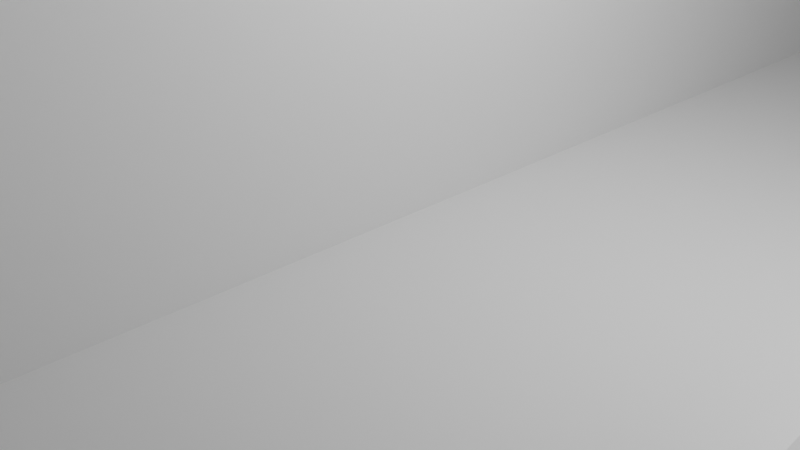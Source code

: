 # Source: movement_mesh.blend  (saved by Blender 3.2.14; exported with 4.5.12 LTS)
import bpy
from mathutils import Matrix  # noqa: F401  (used for matrix-valued properties, if any)

bpy.ops.wm.read_factory_settings(use_empty=True)
scene = bpy.context.scene
scene.name = 'Scene'

# ---- collections
col_collection = bpy.data.collections.new('Collection'); scene.collection.children.link(col_collection)

# ---- world
world_world = bpy.data.worlds.new('World'); scene.world = world_world
world_world.use_nodes = True; world_world.node_tree.nodes.clear()
_N = world_world.node_tree.nodes; _L = world_world.node_tree.links
n0 = _N.new('ShaderNodeOutputWorld'); n0.name = 'World Output'; n0.location = (300, 300)
n1 = _N.new('ShaderNodeBackground'); n1.name = 'Background'; n1.location = (10, 300)
n1.inputs[0].default_value = (0.05088, 0.05088, 0.05088, 1.0)
_L.new(n1.outputs[0], n0.inputs[0])
n0.is_active_output = True
world_world.color = (0.05088, 0.05088, 0.05088)
world_world.use_sun_shadow = False
world_world.sun_shadow_jitter_overblur = 0.0

# ---- cameras
cam_camera = bpy.data.cameras.new('Camera')
cam_camera.clip_end = 100.0
cam_camera.ortho_scale = 7.314

# ---- lights
light_light = bpy.data.lights.new('Light', 'POINT')
light_light.transmission_factor = 0.0
light_light.energy = 1000.0
light_light.shadow_soft_size = 0.1
light_light.shadow_maximum_resolution = 0.006
light_light.use_absolute_resolution = True

# ---- meshes
me_plane = bpy.data.meshes.new('Plane')
me_plane.from_pydata([(-1.0, -1.0, 0.0), (4.0, -1.0, 0.0), (-1.0, 9.0, 0.0), (4.0, 9.0, 0.0), (-0.6954, 8.695, 0.0), (-0.6954, -0.6954, 0.0), (3.695, -0.6954, 0.0), (3.695, 8.695, 0.0), (-0.443, 8.443, 2.0), (-0.443, -0.443, 2.0), (3.443, -0.443, 2.0), (3.443, 8.443, 2.0), (-0.6954, 8.695, 2.0), (-0.6954, -0.6954, 2.0), (3.695, -0.6954, 2.0), (3.695, 8.695, 2.0), (-0.443, 8.443, 0.0), (-0.443, -0.443, 0.0), (3.443, -0.443, 0.0), (3.443, 8.443, 0.0), (-0.443, 8.443, 0.0)], [(16, 20)], [(5, 6, 14, 13), (5, 4, 2, 0), (6, 5, 0, 1), (7, 6, 1, 3), (4, 7, 3, 2), (11, 8, 16, 19), (6, 7, 15, 14), (4, 5, 13, 12), (7, 4, 12, 15), (9, 8, 12, 13), (10, 9, 13, 14), (11, 10, 14, 15), (8, 11, 15, 12), (9, 10, 18, 17), (10, 11, 19, 18), (8, 9, 17, 16), (16, 17, 18, 19)])
_uv = me_plane.uv_layers.new(name='UVMap')
_uv.uv.foreach_set('vector', [0.06092, 0.03046, 0.9391, 0.03046, 0.9391, 0.03046, 0.06092, 0.03046, 0.06092, 0.03046, 0.06092, 0.9695, 0.0, 1.0, 0.0, 0.0, 0.9391, 0.03046, 0.06092, 0.03046, 0.0, 0.0, 1.0, 0.0, 0.9391, 0.9695, 0.9391, 0.03046, 1.0, 0.0, 1.0, 1.0, 0.06092, 0.9695, 0.9391, 0.9695, 1.0, 1.0, 0.0, 1.0, 0.8886, 0.9443, 0.1114, 0.9443, 0.1114, 0.9443, 0.8886, 0.9443, 0.9391, 0.03046, 0.9391, 0.9695, 0.9391, 0.9695, 0.9391, 0.03046, 0.06092, 0.9695, 0.06092, 0.03046, 0.06092, 0.03046, 0.06092, 0.9695, 0.9391, 0.9695, 0.06092, 0.9695, 0.06092, 0.9695, 0.9391, 0.9695, 0.1114, 0.0557, 0.1114, 0.9443, 0.06092, 0.9695, 0.06092, 0.03046, 0.8886, 0.0557, 0.1114, 0.0557, 0.06092, 0.03046, 0.9391, 0.03046, 0.8886, 0.9443, 0.8886, 0.0557, 0.9391, 0.03046, 0.9391, 0.9695, 0.1114, 0.9443, 0.8886, 0.9443, 0.9391, 0.9695, 0.06092, 0.9695, 0.1114, 0.0557, 0.8886, 0.0557, 0.8886, 0.0557, 0.1114, 0.0557, 0.8886, 0.0557, 0.8886, 0.9443, 0.8886, 0.9443, 0.8886, 0.0557, 0.1114, 0.9443, 0.1114, 0.0557, 0.1114, 0.0557, 0.1114, 0.9443, 0.1114, 0.9443, 0.1114, 0.0557, 0.1114, 0.0557, 0.1114, 0.9443])
me_plane.update()
me_plane_001 = bpy.data.meshes.new('Plane.001')
me_plane_001.from_pydata([(-1.0, -1.0, 0.0), (4.0, -1.0, 0.0), (-1.0, 9.0, 0.0), (4.0, 9.0, 0.0)], [], [(0, 1, 3, 2)])
_uv = me_plane_001.uv_layers.new(name='UVMap')
_uv.uv.foreach_set('vector', [0.0, 0.0, 1.0, 0.0, 1.0, 1.0, 0.0, 1.0])
me_plane_001.update()
me_plane_002 = bpy.data.meshes.new('Plane.002')
me_plane_002.from_pydata([(-1.0, -1.0, 0.0), (4.0, -1.0, 0.0), (-1.0, 9.0, 0.0), (4.0, 9.0, 0.0), (-1.0, -1.0, 1.0), (-1.0, 9.0, 1.0), (4.0, 9.0, 1.0), (4.0, -1.0, 1.0), (12.01, 7.208, 2.063), (12.01, 7.208, 0.06321), (7.828, 7.0, 0.0), (7.828, 7.0, 2.0), (11.79, 5.048, 0.0), (11.79, 5.048, 2.0), (11.42, 7.043, 0.0), (11.42, 7.043, 2.0), (9.266, 7.0, 0.0), (9.266, 7.0, 2.0), (12.74, 5.381, 2.063), (12.74, 5.381, 0.06321), (10.71, 7.0, 2.0), (10.71, 5.0, 0.0), (10.71, 7.0, 0.0), (10.71, 5.0, 2.0), (7.828, 5.0, 0.0), (7.828, 5.0, 2.0), (9.266, 5.0, 2.0), (9.266, 5.0, 0.0), (7.101, 6.947, 0.05265), (7.154, 7.0, 0.0), (7.154, 5.0, 0.0), (7.101, 5.053, 0.05265), (7.154, 5.0, 2.0), (7.101, 5.053, 1.947), (7.154, 7.0, 2.0), (7.101, 6.947, 1.947), (8.049, 4.339, 0.221), (8.314, 4.074, 0.221), (8.049, 4.074, 0.4859), (8.049, 4.074, 1.514), (8.314, 4.074, 1.779), (8.049, 4.339, 1.779), (8.78, 4.074, 1.779), (9.045, 4.074, 1.514), (9.045, 4.339, 1.779), (9.045, 4.339, 0.221), (9.045, 4.074, 0.4859), (8.78, 4.074, 0.221), (7.962, 5.0, 0.1345), (8.049, 4.914, 0.221), (8.049, 4.914, 1.779), (7.962, 5.0, 1.865), (9.131, 5.0, 0.1345), (9.045, 4.914, 0.221), (9.045, 4.914, 1.779), (9.131, 5.0, 1.865)], [], [(0, 1, 3, 2), (2, 3, 6, 5), (0, 2, 5, 4), (3, 1, 7, 6), (1, 0, 4, 7), (24, 25, 32, 30), (22, 20, 15, 14), (22, 14, 12, 21), (17, 11, 25, 26), (20, 17, 26, 23), (10, 16, 27, 24), (21, 23, 26, 27), (10, 11, 17, 16), (12, 13, 23, 21), (15, 20, 23, 13), (16, 22, 21, 27), (16, 17, 20, 22), (49, 53, 45, 47, 37, 36), (53, 54, 44, 43, 46, 45), (54, 50, 41, 40, 42, 44), (15, 13, 18, 8), (52, 48, 24, 27), (55, 52, 27, 26), (51, 55, 26, 25), (47, 46, 43, 42, 40, 39, 38, 37), (11, 10, 29, 34), (25, 11, 34, 32), (31, 33, 35, 28), (29, 30, 31, 28), (30, 32, 33, 31), (32, 34, 35, 33), (34, 29, 28, 35), (10, 24, 30, 29), (36, 37, 38), (39, 40, 41), (42, 43, 44), (45, 46, 47), (48, 51, 25, 24), (49, 50, 51, 48), (55, 51, 50, 54), (48, 52, 53, 49), (54, 53, 52, 55), (50, 49, 36, 38, 39, 41), (14, 15, 8, 9), (13, 12, 19, 18), (12, 14, 9, 19)])
_uv = me_plane_002.uv_layers.new(name='UVMap')
_uv.uv.foreach_set('vector', [0.0, 0.0, 1.0, 0.0, 1.0, 1.0, 0.0, 1.0, 0.0, 1.0, 1.0, 1.0, 1.0, 1.0, 0.0, 1.0, 0.0, 0.0, 0.0, 1.0, 0.0, 1.0, 0.0, 0.0, 1.0, 1.0, 1.0, 0.0, 1.0, 0.0, 1.0, 1.0, 1.0, 0.0, 0.0, 0.0, 0.0, 0.0, 1.0, 0.0, 0.375, 1.0, 0.625, 1.0, 0.625, 1.0, 0.375, 1.0, 0.375, 0.4375, 0.625, 0.4375, 0.6427, 0.4823, 0.3573, 0.4823, 0.3125, 0.5, 0.3573, 0.4823, 0.375, 0.75, 0.3125, 0.75, 0.75, 0.5, 0.875, 0.5, 0.875, 0.75, 0.75, 0.75, 0.6875, 0.5, 0.75, 0.5, 0.75, 0.75, 0.6875, 0.75, 0.125, 0.5, 0.25, 0.5, 0.25, 0.75, 0.125, 0.75, 0.375, 0.8125, 0.625, 0.8125, 0.625, 0.875, 0.375, 0.875, 0.375, 0.25, 0.625, 0.25, 0.625, 0.375, 0.375, 0.375, 0.375, 0.75, 0.625, 0.75, 0.625, 0.8125, 0.375, 0.8125, 0.6427, 0.4823, 0.6875, 0.5, 0.6875, 0.75, 0.625, 0.75, 0.25, 0.5, 0.3125, 0.5, 0.3125, 0.75, 0.25, 0.75, 0.375, 0.375, 0.625, 0.375, 0.625, 0.4375, 0.375, 0.4375, 0.4026, 0.9808, 0.4026, 0.8942, 0.4026, 0.8942, 0.4026, 0.9172, 0.4026, 0.9578, 0.4026, 0.9808, 0.4026, 0.8942, 0.5974, 0.8942, 0.5974, 0.8942, 0.5643, 0.8942, 0.4357, 0.8942, 0.4026, 0.8942, 0.5974, 0.8942, 0.5974, 0.9808, 0.5974, 0.9808, 0.5974, 0.9578, 0.5974, 0.9172, 0.5974, 0.8942, 0.6427, 0.4823, 0.625, 0.75, 0.625, 0.75, 0.6427, 0.4823, 0.3918, 0.8867, 0.3918, 0.9883, 0.375, 1.0, 0.375, 0.875, 0.6082, 0.8867, 0.3918, 0.8867, 0.375, 0.875, 0.625, 0.875, 0.6082, 0.9883, 0.6082, 0.8867, 0.625, 0.875, 0.625, 1.0, 0.4026, 0.9172, 0.4357, 0.8942, 0.5643, 0.8942, 0.5974, 0.9172, 0.5974, 0.9578, 0.5643, 0.9808, 0.4357, 0.9808, 0.4026, 0.9578, 0.625, 0.25, 0.375, 0.25, 0.375, 0.25, 0.625, 0.25, 0.875, 0.75, 0.875, 0.5, 0.875, 0.5, 0.875, 0.75, 0.3816, 0.006582, 0.6184, 0.006582, 0.6184, 0.2434, 0.3816, 0.2434, 0.375, 0.25, 0.375, 0.0, 0.3816, 0.006582, 0.3816, 0.2434, 0.375, 0.0, 0.625, 0.0, 0.6184, 0.006582, 0.3816, 0.006582, 0.875, 0.75, 0.875, 0.5, 0.875, 0.5066, 0.875, 0.7434, 0.625, 0.25, 0.375, 0.25, 0.3816, 0.2434, 0.6184, 0.2434, 0.125, 0.5, 0.125, 0.75, 0.125, 0.75, 0.125, 0.5, 0.4026, 0.9808, 0.4026, 0.9578, 0.4357, 0.9808, 0.5643, 0.9808, 0.5974, 0.9578, 0.5974, 0.9808, 0.5974, 0.9172, 0.5643, 0.8942, 0.5974, 0.8942, 0.4026, 0.8942, 0.4357, 0.8942, 0.4026, 0.9172, 0.3918, 0.9883, 0.6082, 0.9883, 0.625, 1.0, 0.375, 1.0, 0.4026, 0.9808, 0.5974, 0.9808, 0.6082, 0.9883, 0.3918, 0.9883, 0.6082, 0.8867, 0.6082, 0.9883, 0.5974, 0.9808, 0.5974, 0.8942, 0.3918, 0.9883, 0.3918, 0.8867, 0.4026, 0.8942, 0.4026, 0.9808, 0.5974, 0.8942, 0.4026, 0.8942, 0.3918, 0.8867, 0.6082, 0.8867, 0.5974, 0.9808, 0.4026, 0.9808, 0.4026, 0.9808, 0.4357, 0.9808, 0.5643, 0.9808, 0.5974, 0.9808, 0.3573, 0.4823, 0.6427, 0.4823, 0.6427, 0.4823, 0.3573, 0.4823, 0.625, 0.75, 0.375, 0.75, 0.375, 0.75, 0.625, 0.75, 0.375, 0.75, 0.3573, 0.4823, 0.3573, 0.4823, 0.375, 0.75])
me_plane_002.update()
me_plane_003 = bpy.data.meshes.new('Plane.003')
me_plane_003.from_pydata([(-1.0, -1.0, 0.0), (4.0, -1.0, 0.0), (-1.0, 9.0, 0.0), (4.0, 9.0, 0.0), (-0.2579, 8.258, 0.0), (0.5311, 0.5311, 0.0), (2.469, 0.5311, 0.0), (3.258, 8.258, 0.0), (0.5311, 2.131, 0.5944), (2.469, 2.131, 0.5944), (-0.2579, 2.008, 0.0), (-0.2579, -0.2579, 0.0), (3.258, -0.2579, 0.0), (3.258, 2.008, 0.0)], [], [(5, 6, 9, 8), (11, 10, 4, 2, 0), (12, 11, 0, 1), (7, 13, 12, 1, 3), (4, 7, 3, 2), (10, 13, 7, 4), (5, 8, 10, 11), (6, 5, 11, 12), (9, 6, 12, 13), (8, 9, 13, 10)])
_uv = me_plane_003.uv_layers.new(name='UVMap')
_uv.uv.foreach_set('vector', [0.3062, 0.1531, 0.6938, 0.1531, 0.6938, 0.3131, 0.3062, 0.3131, 0.1484, 0.07421, 0.1484, 0.4987, 0.1484, 0.9258, 0.0, 1.0, 0.0, 0.0, 0.8516, 0.07421, 0.1484, 0.07421, 0.0, 0.0, 1.0, 0.0, 0.8516, 0.9258, 0.8516, 0.4987, 0.8516, 0.07421, 1.0, 0.0, 1.0, 1.0, 0.1484, 0.9258, 0.8516, 0.9258, 1.0, 1.0, 0.0, 1.0, 0.1484, 0.4987, 0.8516, 0.4987, 0.8516, 0.9258, 0.1484, 0.9258, 0.3062, 0.1531, 0.3062, 0.3131, 0.1484, 0.4987, 0.1484, 0.07421, 0.6938, 0.1531, 0.3062, 0.1531, 0.1484, 0.07421, 0.8516, 0.07421, 0.6938, 0.3131, 0.6938, 0.1531, 0.8516, 0.07421, 0.8516, 0.4987, 0.3062, 0.3131, 0.6938, 0.3131, 0.8516, 0.4987, 0.1484, 0.4987])
me_plane_003.update()
me_cube_001 = bpy.data.meshes.new('Cube.001')
me_cube_001.from_pydata([(-5.0, -17.45, -5.0), (-5.0, -17.45, -1.0), (-5.0, 10.0, -5.0), (-5.0, 10.0, -1.0), (5.0, -17.45, -5.0), (5.0, -17.45, -1.0), (5.0, 10.0, -1.0), (0.0, 10.0, -5.0), (0.0, 10.0, -1.0), (0.0, -17.45, -5.0), (0.0, -17.45, -1.0), (-5.0, -9.951, -5.0), (-5.0, -9.951, -1.0), (5.0, -9.951, -5.0), (5.0, -9.951, -1.0), (0.0, -9.951, -5.0), (-15.68, -17.45, -1.0), (-15.68, 10.0, -1.0), (-15.68, -9.951, -1.0), (-5.0, 20.45, -1.0), (5.0, 20.45, -1.0), (0.0, 20.45, -1.0), (-5.0, -28.97, -1.0), (5.0, -28.97, -1.0), (0.0, -28.97, -1.0), (15.16, -17.45, -1.0), (15.16, 10.0, -1.0), (15.16, -9.951, -1.0), (-15.68, -17.45, 0.2904), (-15.68, 10.0, 0.2904), (-15.68, -9.951, 0.2904), (-5.0, 20.45, 0.2904), (5.0, 20.45, 0.2904), (-5.0, -28.97, 0.2904), (5.0, -28.97, 0.2904), (0.0, -28.97, 0.2904), (15.16, -17.45, 0.2904), (15.16, 10.0, 0.2904), (15.16, -9.951, 0.2904), (-5.0, 133.5, 2.998), (5.0, 133.5, 2.998), (0.0, 133.5, 2.998), (0.0, 115.8, 2.998), (5.0, 115.8, 2.998), (-5.0, 115.8, 2.998)], [], [(11, 12, 3, 2), (13, 14, 5, 4), (9, 10, 1, 0), (15, 13, 4, 9), (11, 15, 9, 0), (4, 5, 10, 9), (2, 3, 8, 7), (2, 7, 15, 11), (13, 15, 6), (0, 1, 12, 11), (7, 8, 15), (15, 8, 6), (13, 6, 14), (12, 1, 16, 18), (3, 12, 18, 17), (6, 8, 21, 20), (8, 3, 19, 21), (10, 5, 23, 24), (1, 10, 24, 22), (14, 6, 26, 27), (5, 14, 27, 25), (3, 17, 19), (16, 1, 22), (23, 5, 25), (26, 6, 20), (23, 25, 36, 34), (24, 23, 34, 35), (18, 16, 28, 30), (26, 20, 32, 37), (25, 27, 38, 36), (19, 17, 29, 31), (27, 26, 37, 38), (16, 22, 33, 28), (22, 24, 35, 33), (17, 18, 30, 29), (20, 21, 42, 43), (21, 19, 44, 42), (42, 44, 39, 41), (43, 42, 41, 40)])
_uv = me_cube_001.uv_layers.new(name='UVMap')
_uv.uv.foreach_set('vector', [0.375, 0.125, 0.625, 0.125, 0.625, 0.25, 0.375, 0.25, 0.375, 0.625, 0.625, 0.625, 0.625, 0.75, 0.375, 0.75, 0.375, 0.875, 0.625, 0.875, 0.625, 1.0, 0.375, 1.0, 0.25, 0.625, 0.375, 0.625, 0.375, 0.75, 0.25, 0.75, 0.125, 0.625, 0.25, 0.625, 0.25, 0.75, 0.125, 0.75, 0.375, 0.75, 0.625, 0.75, 0.625, 0.875, 0.375, 0.875, 0.375, 0.25, 0.625, 0.25, 0.625, 0.375, 0.375, 0.375, 0.125, 0.5, 0.25, 0.5, 0.25, 0.625, 0.125, 0.625, 0.0, 0.0, 0.0, 0.0, 0.0, 0.0, 0.375, 0.0, 0.625, 0.0, 0.625, 0.125, 0.375, 0.125, 0.0, 0.0, 0.0, 0.0, 0.0, 0.0, 0.0, 0.0, 0.0, 0.0, 0.0, 0.0, 0.0, 0.0, 0.0, 0.0, 0.0, 0.0, 0.625, 0.125, 0.625, 0.0, 0.625, 0.0, 0.625, 0.125, 0.625, 0.25, 0.625, 0.125, 0.625, 0.125, 0.625, 0.25, 0.0, 0.0, 0.0, 0.0, 0.0, 0.0, 0.0, 0.0, 0.625, 0.375, 0.625, 0.25, 0.625, 0.25, 0.625, 0.375, 0.625, 0.875, 0.625, 0.75, 0.625, 0.75, 0.625, 0.875, 0.625, 1.0, 0.625, 0.875, 0.625, 0.875, 0.625, 1.0, 0.0, 0.0, 0.0, 0.0, 0.0, 0.0, 0.0, 0.0, 0.625, 0.75, 0.625, 0.625, 0.625, 0.625, 0.625, 0.75, 0.0, 0.0, 0.0, 0.0, 0.0, 0.0, 0.0, 0.0, 0.0, 0.0, 0.0, 0.0, 0.0, 0.0, 0.0, 0.0, 0.0, 0.0, 0.0, 0.0, 0.0, 0.0, 0.0, 0.0, 0.0, 0.0, 0.0, 0.0, 0.0, 0.0, 0.0, 0.0, 0.625, 0.875, 0.625, 0.75, 0.625, 0.75, 0.625, 0.875, 0.625, 0.125, 0.625, 0.0, 0.625, 0.0, 0.625, 0.125, 0.0, 0.0, 0.0, 0.0, 0.0, 0.0, 0.0, 0.0, 0.625, 0.75, 0.625, 0.625, 0.625, 0.625, 0.625, 0.75, 0.0, 0.0, 0.0, 0.0, 0.0, 0.0, 0.0, 0.0, 0.0, 0.0, 0.0, 0.0, 0.0, 0.0, 0.0, 0.0, 0.0, 0.0, 0.0, 0.0, 0.0, 0.0, 0.0, 0.0, 0.625, 1.0, 0.625, 0.875, 0.625, 0.875, 0.625, 1.0, 0.625, 0.25, 0.625, 0.125, 0.625, 0.125, 0.625, 0.25, 0.0, 0.0, 0.0, 0.0, 0.0, 0.0, 0.0, 0.0, 0.625, 0.375, 0.625, 0.25, 0.625, 0.25, 0.625, 0.375, 0.625, 0.375, 0.625, 0.25, 0.625, 0.25, 0.625, 0.375, 0.0, 0.0, 0.0, 0.0, 0.0, 0.0, 0.0, 0.0])
me_cube_001.update()
me_suzanne = bpy.data.meshes.new('Suzanne')
me_suzanne.from_pydata([(0.4375, -0.7656, 0.1641), (-0.4375, -0.7656, 0.1641), (0.5, -0.6875, 0.09375), (-0.5, -0.6875, 0.09375), (0.5469, -0.5781, 0.05469), (-0.5469, -0.5781, 0.05469), (0.3516, -0.6172, -0.02344), (-0.3516, -0.6172, -0.02344), (0.3516, -0.7188, 0.03125), (-0.3516, -0.7188, 0.03125), (0.3516, -0.7812, 0.1328), (-0.3516, -0.7812, 0.1328), (0.2734, -0.7969, 0.1641), (-0.2734, -0.7969, 0.1641), (0.2031, -0.7422, 0.09375), (-0.2031, -0.7422, 0.09375), (0.1562, -0.6484, 0.05469), (-0.1562, -0.6484, 0.05469), (0.07812, -0.6562, 0.2422), (-0.07812, -0.6562, 0.2422), (0.1406, -0.7422, 0.2422), (-0.1406, -0.7422, 0.2422), (0.2422, -0.7969, 0.2422), (-0.2422, -0.7969, 0.2422), (0.2734, -0.7969, 0.3281), (-0.2734, -0.7969, 0.3281), (0.2031, -0.7422, 0.3906), (-0.2031, -0.7422, 0.3906), (0.1562, -0.6484, 0.4375), (-0.1562, -0.6484, 0.4375), (0.3516, -0.6172, 0.5156), (-0.3516, -0.6172, 0.5156), (0.3516, -0.7188, 0.4531), (-0.3516, -0.7188, 0.4531), (0.3516, -0.7812, 0.3594), (-0.3516, -0.7812, 0.3594), (0.4375, -0.7656, 0.3281), (-0.4375, -0.7656, 0.3281), (0.5, -0.6875, 0.3906), (-0.5, -0.6875, 0.3906), (0.5469, -0.5781, 0.4375), (-0.5469, -0.5781, 0.4375), (0.625, -0.5625, 0.2422), (-0.625, -0.5625, 0.2422), (0.5625, -0.6719, 0.2422), (-0.5625, -0.6719, 0.2422), (0.4688, -0.7578, 0.2422), (-0.4688, -0.7578, 0.2422), (0.4766, -0.7734, 0.2422), (-0.4766, -0.7734, 0.2422), (0.4453, -0.7812, 0.3359), (-0.4453, -0.7812, 0.3359), (0.3516, -0.8047, 0.375), (-0.3516, -0.8047, 0.375), (0.2656, -0.8203, 0.3359), (-0.2656, -0.8203, 0.3359), (0.2266, -0.8203, 0.2422), (-0.2266, -0.8203, 0.2422), (0.2656, -0.8203, 0.1562), (-0.2656, -0.8203, 0.1562), (0.3516, -0.8281, 0.2422), (-0.3516, -0.8281, 0.2422), (0.3516, -0.8047, 0.1172), (-0.3516, -0.8047, 0.1172), (0.4453, -0.7812, 0.1562), (-0.4453, -0.7812, 0.1562), (0.0, -0.7422, 0.4297), (0.0, -0.8203, 0.3516), (0.0, -0.7344, -0.6797), (0.0, -0.7812, -0.3203), (0.0, -0.7969, -0.1875), (0.0, -0.7188, -0.7734), (0.0, -0.6016, 0.4062), (0.0, -0.5703, 0.5703), (0.0, 0.5469, 0.8984), (0.0, 0.8516, 0.5625), (0.0, 0.8281, 0.07031), (0.0, 0.3516, -0.3828), (0.2031, -0.5625, -0.1875), (-0.2031, -0.5625, -0.1875), (0.3125, -0.5703, -0.4375), (-0.3125, -0.5703, -0.4375), (0.3516, -0.5703, -0.6953), (-0.3516, -0.5703, -0.6953), (0.3672, -0.5312, -0.8906), (-0.3672, -0.5312, -0.8906), (0.3281, -0.5234, -0.9453), (-0.3281, -0.5234, -0.9453), (0.1797, -0.5547, -0.9688), (-0.1797, -0.5547, -0.9688), (0.0, -0.5781, -0.9844), (0.4375, -0.5312, -0.1406), (-0.4375, -0.5312, -0.1406), (0.6328, -0.5391, -0.03906), (-0.6328, -0.5391, -0.03906), (0.8281, -0.4453, 0.1484), (-0.8281, -0.4453, 0.1484), (0.8594, -0.5938, 0.4297), (-0.8594, -0.5938, 0.4297), (0.7109, -0.625, 0.4844), (-0.7109, -0.625, 0.4844), (0.4922, -0.6875, 0.6016), (-0.4922, -0.6875, 0.6016), (0.3203, -0.7344, 0.7578), (-0.3203, -0.7344, 0.7578), (0.1562, -0.7578, 0.7188), (-0.1562, -0.7578, 0.7188), (0.0625, -0.75, 0.4922), (-0.0625, -0.75, 0.4922), (0.1641, -0.7734, 0.4141), (-0.1641, -0.7734, 0.4141), (0.125, -0.7656, 0.3047), (-0.125, -0.7656, 0.3047), (0.2031, -0.7422, 0.09375), (-0.2031, -0.7422, 0.09375), (0.375, -0.7031, 0.01562), (-0.375, -0.7031, 0.01562), (0.4922, -0.6719, 0.0625), (-0.4922, -0.6719, 0.0625), (0.625, -0.6484, 0.1875), (-0.625, -0.6484, 0.1875), (0.6406, -0.6484, 0.2969), (-0.6406, -0.6484, 0.2969), (0.6016, -0.6641, 0.375), (-0.6016, -0.6641, 0.375), (0.4297, -0.7188, 0.4375), (-0.4297, -0.7188, 0.4375), (0.25, -0.7578, 0.4688), (-0.25, -0.7578, 0.4688), (0.0, -0.7344, -0.7656), (0.1094, -0.7344, -0.7188), (-0.1094, -0.7344, -0.7188), (0.1172, -0.7109, -0.8359), (-0.1172, -0.7109, -0.8359), (0.0625, -0.6953, -0.8828), (-0.0625, -0.6953, -0.8828), (0.0, -0.6875, -0.8906), (0.0, -0.75, -0.1953), (0.0, -0.7422, -0.1406), (0.1016, -0.7422, -0.1484), (-0.1016, -0.7422, -0.1484), (0.125, -0.75, -0.2266), (-0.125, -0.75, -0.2266), (0.08594, -0.7422, -0.2891), (-0.08594, -0.7422, -0.2891), (0.3984, -0.6719, -0.04688), (-0.3984, -0.6719, -0.04688), (0.6172, -0.625, 0.05469), (-0.6172, -0.625, 0.05469), (0.7266, -0.6016, 0.2031), (-0.7266, -0.6016, 0.2031), (0.7422, -0.6562, 0.375), (-0.7422, -0.6562, 0.375), (0.6875, -0.7266, 0.4141), (-0.6875, -0.7266, 0.4141), (0.4375, -0.7969, 0.5469), (-0.4375, -0.7969, 0.5469), (0.3125, -0.8359, 0.6406), (-0.3125, -0.8359, 0.6406), (0.2031, -0.8516, 0.6172), (-0.2031, -0.8516, 0.6172), (0.1016, -0.8438, 0.4297), (-0.1016, -0.8438, 0.4297), (0.125, -0.8125, -0.1016), (-0.125, -0.8125, -0.1016), (0.2109, -0.7109, -0.4453), (-0.2109, -0.7109, -0.4453), (0.25, -0.6875, -0.7031), (-0.25, -0.6875, -0.7031), (0.2656, -0.6641, -0.8203), (-0.2656, -0.6641, -0.8203), (0.2344, -0.6328, -0.9141), (-0.2344, -0.6328, -0.9141), (0.1641, -0.6328, -0.9297), (-0.1641, -0.6328, -0.9297), (0.0, -0.6406, -0.9453), (0.0, -0.7266, 0.04688), (0.0, -0.7656, 0.2109), (0.3281, -0.7422, 0.4766), (-0.3281, -0.7422, 0.4766), (0.1641, -0.75, 0.1406), (-0.1641, -0.75, 0.1406), (0.1328, -0.7578, 0.2109), (-0.1328, -0.7578, 0.2109), (0.1172, -0.7344, -0.6875), (-0.1172, -0.7344, -0.6875), (0.07812, -0.75, -0.4453), (-0.07812, -0.75, -0.4453), (0.0, -0.75, -0.4453), (0.0, -0.7422, -0.3281), (0.09375, -0.7812, -0.2734), (-0.09375, -0.7812, -0.2734), (0.1328, -0.7969, -0.2266), (-0.1328, -0.7969, -0.2266), (0.1094, -0.7812, -0.1328), (-0.1094, -0.7812, -0.1328), (0.03906, -0.7812, -0.125), (-0.03906, -0.7812, -0.125), (0.0, -0.8281, -0.2031), (0.04688, -0.8125, -0.1484), (-0.04688, -0.8125, -0.1484), (0.09375, -0.8125, -0.1562), (-0.09375, -0.8125, -0.1562), (0.1094, -0.8281, -0.2266), (-0.1094, -0.8281, -0.2266), (0.07812, -0.8047, -0.25), (-0.07812, -0.8047, -0.25), (0.0, -0.8047, -0.2891), (0.2578, -0.5547, -0.3125), (-0.2578, -0.5547, -0.3125), (0.1641, -0.7109, -0.2422), (-0.1641, -0.7109, -0.2422), (0.1797, -0.7109, -0.3125), (-0.1797, -0.7109, -0.3125), (0.2344, -0.5547, -0.25), (-0.2344, -0.5547, -0.25), (0.0, -0.6875, -0.875), (0.04688, -0.6875, -0.8672), (-0.04688, -0.6875, -0.8672), (0.09375, -0.7109, -0.8203), (-0.09375, -0.7109, -0.8203), (0.09375, -0.7266, -0.7422), (-0.09375, -0.7266, -0.7422), (0.0, -0.6562, -0.7812), (0.09375, -0.6641, -0.75), (-0.09375, -0.6641, -0.75), (0.09375, -0.6406, -0.8125), (-0.09375, -0.6406, -0.8125), (0.04688, -0.6328, -0.8516), (-0.04688, -0.6328, -0.8516), (0.0, -0.6328, -0.8594), (0.1719, -0.7812, 0.2188), (-0.1719, -0.7812, 0.2188), (0.1875, -0.7734, 0.1562), (-0.1875, -0.7734, 0.1562), (0.3359, -0.7578, 0.4297), (-0.3359, -0.7578, 0.4297), (0.2734, -0.7734, 0.4219), (-0.2734, -0.7734, 0.4219), (0.4219, -0.7734, 0.3984), (-0.4219, -0.7734, 0.3984), (0.5625, -0.6953, 0.3516), (-0.5625, -0.6953, 0.3516), (0.5859, -0.6875, 0.2891), (-0.5859, -0.6875, 0.2891), (0.5781, -0.6797, 0.1953), (-0.5781, -0.6797, 0.1953), (0.4766, -0.7188, 0.1016), (-0.4766, -0.7188, 0.1016), (0.375, -0.7422, 0.0625), (-0.375, -0.7422, 0.0625), (0.2266, -0.7812, 0.1094), (-0.2266, -0.7812, 0.1094), (0.1797, -0.7812, 0.2969), (-0.1797, -0.7812, 0.2969), (0.2109, -0.7812, 0.375), (-0.2109, -0.7812, 0.375), (0.2344, -0.7578, 0.3594), (-0.2344, -0.7578, 0.3594), (0.1953, -0.7578, 0.2969), (-0.1953, -0.7578, 0.2969), (0.2422, -0.7578, 0.125), (-0.2422, -0.7578, 0.125), (0.375, -0.7266, 0.08594), (-0.375, -0.7266, 0.08594), (0.4609, -0.7031, 0.1172), (-0.4609, -0.7031, 0.1172), (0.5469, -0.6719, 0.2109), (-0.5469, -0.6719, 0.2109), (0.5547, -0.6719, 0.2812), (-0.5547, -0.6719, 0.2812), (0.5312, -0.6797, 0.3359), (-0.5312, -0.6797, 0.3359), (0.4141, -0.75, 0.3906), (-0.4141, -0.75, 0.3906), (0.2812, -0.7656, 0.3984), (-0.2812, -0.7656, 0.3984), (0.3359, -0.75, 0.4062), (-0.3359, -0.75, 0.4062), (0.2031, -0.75, 0.1719), (-0.2031, -0.75, 0.1719), (0.1953, -0.75, 0.2266), (-0.1953, -0.75, 0.2266), (0.1094, -0.6094, 0.4609), (-0.1094, -0.6094, 0.4609), (0.1953, -0.6172, 0.6641), (-0.1953, -0.6172, 0.6641), (0.3359, -0.5938, 0.6875), (-0.3359, -0.5938, 0.6875), (0.4844, -0.5547, 0.5547), (-0.4844, -0.5547, 0.5547), (0.6797, -0.4922, 0.4531), (-0.6797, -0.4922, 0.4531), (0.7969, -0.4609, 0.4062), (-0.7969, -0.4609, 0.4062), (0.7734, -0.375, 0.1641), (-0.7734, -0.375, 0.1641), (0.6016, -0.4141, 0.0), (-0.6016, -0.4141, 0.0), (0.4375, -0.4688, -0.09375), (-0.4375, -0.4688, -0.09375), (0.0, -0.2891, 0.8984), (0.0, 0.07812, 0.9844), (0.0, 0.6719, -0.1953), (0.0, -0.1875, -0.4609), (0.0, -0.4609, -0.9766), (0.0, -0.3438, -0.8047), (0.0, -0.3203, -0.5703), (0.0, -0.2812, -0.4844), (0.8516, -0.05469, 0.2344), (-0.8516, -0.05469, 0.2344), (0.8594, 0.04688, 0.3203), (-0.8594, 0.04688, 0.3203), (0.7734, 0.4375, 0.2656), (-0.7734, 0.4375, 0.2656), (0.4609, 0.7031, 0.4375), (-0.4609, 0.7031, 0.4375), (0.7344, -0.07031, -0.04688), (-0.7344, -0.07031, -0.04688), (0.5938, 0.1641, -0.125), (-0.5938, 0.1641, -0.125), (0.6406, 0.4297, -0.007812), (-0.6406, 0.4297, -0.007812), (0.3359, 0.6641, 0.05469), (-0.3359, 0.6641, 0.05469), (0.2344, -0.4062, -0.3516), (-0.2344, -0.4062, -0.3516), (0.1797, -0.2578, -0.4141), (-0.1797, -0.2578, -0.4141), (0.2891, -0.3828, -0.7109), (-0.2891, -0.3828, -0.7109), (0.25, -0.3906, -0.5), (-0.25, -0.3906, -0.5), (0.3281, -0.3984, -0.9141), (-0.3281, -0.3984, -0.9141), (0.1406, -0.3672, -0.7578), (-0.1406, -0.3672, -0.7578), (0.125, -0.3594, -0.5391), (-0.125, -0.3594, -0.5391), (0.1641, -0.4375, -0.9453), (-0.1641, -0.4375, -0.9453), (0.2188, -0.4297, -0.2812), (-0.2188, -0.4297, -0.2812), (0.2109, -0.4688, -0.2266), (-0.2109, -0.4688, -0.2266), (0.2031, -0.5, -0.1719), (-0.2031, -0.5, -0.1719), (0.2109, -0.1641, -0.3906), (-0.2109, -0.1641, -0.3906), (0.2969, 0.2656, -0.3125), (-0.2969, 0.2656, -0.3125), (0.3438, 0.5391, -0.1484), (-0.3438, 0.5391, -0.1484), (0.4531, 0.3828, 0.8672), (-0.4531, 0.3828, 0.8672), (0.4531, 0.07031, 0.9297), (-0.4531, 0.07031, 0.9297), (0.4531, -0.2344, 0.8516), (-0.4531, -0.2344, 0.8516), (0.4609, -0.4297, 0.5234), (-0.4609, -0.4297, 0.5234), (0.7266, -0.3359, 0.4062), (-0.7266, -0.3359, 0.4062), (0.6328, -0.2812, 0.4531), (-0.6328, -0.2812, 0.4531), (0.6406, -0.05469, 0.7031), (-0.6406, -0.05469, 0.7031), (0.7969, -0.125, 0.5625), (-0.7969, -0.125, 0.5625), (0.7969, 0.1172, 0.6172), (-0.7969, 0.1172, 0.6172), (0.6406, 0.1953, 0.75), (-0.6406, 0.1953, 0.75), (0.6406, 0.4453, 0.6797), (-0.6406, 0.4453, 0.6797), (0.7969, 0.3594, 0.5391), (-0.7969, 0.3594, 0.5391), (0.6172, 0.5859, 0.3281), (-0.6172, 0.5859, 0.3281), (0.4844, 0.5469, 0.02344), (-0.4844, 0.5469, 0.02344), (0.8203, 0.2031, 0.3281), (-0.8203, 0.2031, 0.3281), (0.4062, -0.1484, -0.1719), (-0.4062, -0.1484, -0.1719), (0.4297, 0.2109, -0.1953), (-0.4297, 0.2109, -0.1953), (0.8906, 0.2344, 0.4062), (-0.8906, 0.2344, 0.4062), (0.7734, 0.125, -0.1406), (-0.7734, 0.125, -0.1406), (1.039, 0.3281, -0.1016), (-1.039, 0.3281, -0.1016), (1.281, 0.4297, 0.05469), (-1.281, 0.4297, 0.05469), (1.352, 0.4219, 0.3203), (-1.352, 0.4219, 0.3203), (1.234, 0.4219, 0.5078), (-1.234, 0.4219, 0.5078), (1.023, 0.3125, 0.4766), (-1.023, 0.3125, 0.4766), (1.016, 0.2891, 0.4141), (-1.016, 0.2891, 0.4141), (1.188, 0.3906, 0.4375), (-1.188, 0.3906, 0.4375), (1.266, 0.4062, 0.2891), (-1.266, 0.4062, 0.2891), (1.211, 0.4062, 0.07812), (-1.211, 0.4062, 0.07812), (1.031, 0.3047, -0.03906), (-1.031, 0.3047, -0.03906), (0.8281, 0.1328, -0.07031), (-0.8281, 0.1328, -0.07031), (0.9219, 0.2188, 0.3594), (-0.9219, 0.2188, 0.3594), (0.9453, 0.2891, 0.3047), (-0.9453, 0.2891, 0.3047), (0.8828, 0.2109, -0.02344), (-0.8828, 0.2109, -0.02344), (1.039, 0.3672, 0.0), (-1.039, 0.3672, 0.0), (1.188, 0.4453, 0.09375), (-1.188, 0.4453, 0.09375), (1.234, 0.4453, 0.25), (-1.234, 0.4453, 0.25), (1.172, 0.4375, 0.3594), (-1.172, 0.4375, 0.3594), (1.023, 0.3594, 0.3438), (-1.023, 0.3594, 0.3438), (0.8438, 0.2109, 0.2891), (-0.8438, 0.2109, 0.2891), (0.8359, 0.2734, 0.1719), (-0.8359, 0.2734, 0.1719), (0.7578, 0.2734, 0.09375), (-0.7578, 0.2734, 0.09375), (0.8203, 0.2734, 0.08594), (-0.8203, 0.2734, 0.08594), (0.8438, 0.2734, 0.01562), (-0.8438, 0.2734, 0.01562), (0.8125, 0.2734, -0.01562), (-0.8125, 0.2734, -0.01562), (0.7266, 0.07031, 0.0), (-0.7266, 0.07031, 0.0), (0.7188, 0.1719, -0.02344), (-0.7188, 0.1719, -0.02344), (0.7188, 0.1875, 0.03906), (-0.7188, 0.1875, 0.03906), (0.7969, 0.2109, 0.2031), (-0.7969, 0.2109, 0.2031), (0.8906, 0.2656, 0.2422), (-0.8906, 0.2656, 0.2422), (0.8906, 0.3203, 0.2344), (-0.8906, 0.3203, 0.2344), (0.8125, 0.3203, -0.01562), (-0.8125, 0.3203, -0.01562), (0.8516, 0.3203, 0.01562), (-0.8516, 0.3203, 0.01562), (0.8281, 0.3203, 0.07812), (-0.8281, 0.3203, 0.07812), (0.7656, 0.3203, 0.09375), (-0.7656, 0.3203, 0.09375), (0.8438, 0.3203, 0.1719), (-0.8438, 0.3203, 0.1719), (1.039, 0.4141, 0.3281), (-1.039, 0.4141, 0.3281), (1.188, 0.4844, 0.3438), (-1.188, 0.4844, 0.3438), (1.258, 0.4922, 0.2422), (-1.258, 0.4922, 0.2422), (1.211, 0.4844, 0.08594), (-1.211, 0.4844, 0.08594), (1.047, 0.4219, 0.0), (-1.047, 0.4219, 0.0), (0.8828, 0.2656, -0.01562), (-0.8828, 0.2656, -0.01562), (0.9531, 0.3438, 0.2891), (-0.9531, 0.3438, 0.2891), (0.8906, 0.3281, 0.1094), (-0.8906, 0.3281, 0.1094), (0.9375, 0.3359, 0.0625), (-0.9375, 0.3359, 0.0625), (1.0, 0.3672, 0.125), (-1.0, 0.3672, 0.125), (0.9609, 0.3516, 0.1719), (-0.9609, 0.3516, 0.1719), (1.016, 0.375, 0.2344), (-1.016, 0.375, 0.2344), (1.055, 0.3828, 0.1875), (-1.055, 0.3828, 0.1875), (1.109, 0.3906, 0.2109), (-1.109, 0.3906, 0.2109), (1.086, 0.3906, 0.2734), (-1.086, 0.3906, 0.2734), (1.023, 0.4844, 0.4375), (-1.023, 0.4844, 0.4375), (1.25, 0.5469, 0.4688), (-1.25, 0.5469, 0.4688), (1.367, 0.5, 0.2969), (-1.367, 0.5, 0.2969), (1.312, 0.5312, 0.05469), (-1.312, 0.5312, 0.05469), (1.039, 0.4922, -0.08594), (-1.039, 0.4922, -0.08594), (0.7891, 0.3281, -0.125), (-0.7891, 0.3281, -0.125), (0.8594, 0.3828, 0.3828), (-0.8594, 0.3828, 0.3828)], [], [(46, 0, 2, 44), (3, 1, 47, 45), (44, 2, 4, 42), (5, 3, 45, 43), (2, 8, 6, 4), (7, 9, 3, 5), (0, 10, 8, 2), (9, 11, 1, 3), (10, 12, 14, 8), (15, 13, 11, 9), (8, 14, 16, 6), (17, 15, 9, 7), (14, 20, 18, 16), (19, 21, 15, 17), (12, 22, 20, 14), (21, 23, 13, 15), (22, 24, 26, 20), (27, 25, 23, 21), (20, 26, 28, 18), (29, 27, 21, 19), (26, 32, 30, 28), (31, 33, 27, 29), (24, 34, 32, 26), (33, 35, 25, 27), (34, 36, 38, 32), (39, 37, 35, 33), (32, 38, 40, 30), (41, 39, 33, 31), (38, 44, 42, 40), (43, 45, 39, 41), (36, 46, 44, 38), (45, 47, 37, 39), (46, 36, 50, 48), (51, 37, 47, 49), (36, 34, 52, 50), (53, 35, 37, 51), (34, 24, 54, 52), (55, 25, 35, 53), (24, 22, 56, 54), (57, 23, 25, 55), (22, 12, 58, 56), (59, 13, 23, 57), (12, 10, 62, 58), (63, 11, 13, 59), (10, 0, 64, 62), (65, 1, 11, 63), (0, 46, 48, 64), (49, 47, 1, 65), (60, 64, 48), (49, 65, 61), (62, 64, 60), (61, 65, 63), (60, 58, 62), (63, 59, 61), (60, 56, 58), (59, 57, 61), (60, 54, 56), (57, 55, 61), (60, 52, 54), (55, 53, 61), (60, 50, 52), (53, 51, 61), (60, 48, 50), (51, 49, 61), (88, 173, 175, 90), (175, 174, 89, 90), (86, 171, 173, 88), (174, 172, 87, 89), (84, 169, 171, 86), (172, 170, 85, 87), (82, 167, 169, 84), (170, 168, 83, 85), (80, 165, 167, 82), (168, 166, 81, 83), (78, 91, 145, 163), (146, 92, 79, 164), (91, 93, 147, 145), (148, 94, 92, 146), (93, 95, 149, 147), (150, 96, 94, 148), (95, 97, 151, 149), (152, 98, 96, 150), (97, 99, 153, 151), (154, 100, 98, 152), (99, 101, 155, 153), (156, 102, 100, 154), (101, 103, 157, 155), (158, 104, 102, 156), (103, 105, 159, 157), (160, 106, 104, 158), (105, 107, 161, 159), (162, 108, 106, 160), (107, 66, 67, 161), (67, 66, 108, 162), (109, 127, 159, 161), (160, 128, 110, 162), (127, 178, 157, 159), (158, 179, 128, 160), (125, 155, 157, 178), (158, 156, 126, 179), (123, 153, 155, 125), (156, 154, 124, 126), (121, 151, 153, 123), (154, 152, 122, 124), (119, 149, 151, 121), (152, 150, 120, 122), (117, 147, 149, 119), (150, 148, 118, 120), (115, 145, 147, 117), (148, 146, 116, 118), (113, 163, 145, 115), (146, 164, 114, 116), (113, 180, 176, 163), (176, 181, 114, 164), (109, 161, 67, 111), (67, 162, 110, 112), (111, 67, 177, 182), (177, 67, 112, 183), (176, 180, 182, 177), (183, 181, 176, 177), (134, 136, 175, 173), (175, 136, 135, 174), (132, 134, 173, 171), (174, 135, 133, 172), (130, 132, 171, 169), (172, 133, 131, 170), (165, 186, 184, 167), (185, 187, 166, 168), (130, 169, 167, 184), (168, 170, 131, 185), (143, 189, 188, 186), (188, 189, 144, 187), (184, 186, 188, 68), (188, 187, 185, 68), (129, 130, 184, 68), (185, 131, 129, 68), (141, 192, 190, 143), (191, 193, 142, 144), (139, 194, 192, 141), (193, 195, 140, 142), (138, 196, 194, 139), (195, 197, 138, 140), (137, 70, 196, 138), (197, 70, 137, 138), (189, 143, 190, 69), (191, 144, 189, 69), (69, 190, 205, 207), (206, 191, 69, 207), (70, 198, 199, 196), (200, 198, 70, 197), (196, 199, 201, 194), (202, 200, 197, 195), (194, 201, 203, 192), (204, 202, 195, 193), (192, 203, 205, 190), (206, 204, 193, 191), (198, 203, 201, 199), (202, 204, 198, 200), (198, 207, 205, 203), (206, 207, 198, 204), (138, 139, 163, 176), (164, 140, 138, 176), (139, 141, 210, 163), (211, 142, 140, 164), (141, 143, 212, 210), (213, 144, 142, 211), (143, 186, 165, 212), (166, 187, 144, 213), (80, 208, 212, 165), (213, 209, 81, 166), (208, 214, 210, 212), (211, 215, 209, 213), (78, 163, 210, 214), (211, 164, 79, 215), (130, 129, 71, 221), (71, 129, 131, 222), (132, 130, 221, 219), (222, 131, 133, 220), (134, 132, 219, 217), (220, 133, 135, 218), (136, 134, 217, 216), (218, 135, 136, 216), (216, 217, 228, 230), (229, 218, 216, 230), (217, 219, 226, 228), (227, 220, 218, 229), (219, 221, 224, 226), (225, 222, 220, 227), (221, 71, 223, 224), (223, 71, 222, 225), (223, 230, 228, 224), (229, 230, 223, 225), (224, 228, 226), (227, 229, 225), (182, 180, 233, 231), (234, 181, 183, 232), (111, 182, 231, 253), (232, 183, 112, 254), (109, 111, 253, 255), (254, 112, 110, 256), (180, 113, 251, 233), (252, 114, 181, 234), (113, 115, 249, 251), (250, 116, 114, 252), (115, 117, 247, 249), (248, 118, 116, 250), (117, 119, 245, 247), (246, 120, 118, 248), (119, 121, 243, 245), (244, 122, 120, 246), (121, 123, 241, 243), (242, 124, 122, 244), (123, 125, 239, 241), (240, 126, 124, 242), (125, 178, 235, 239), (236, 179, 126, 240), (178, 127, 237, 235), (238, 128, 179, 236), (127, 109, 255, 237), (256, 110, 128, 238), (237, 255, 257, 275), (258, 256, 238, 276), (235, 237, 275, 277), (276, 238, 236, 278), (239, 235, 277, 273), (278, 236, 240, 274), (241, 239, 273, 271), (274, 240, 242, 272), (243, 241, 271, 269), (272, 242, 244, 270), (245, 243, 269, 267), (270, 244, 246, 268), (247, 245, 267, 265), (268, 246, 248, 266), (249, 247, 265, 263), (266, 248, 250, 264), (251, 249, 263, 261), (264, 250, 252, 262), (233, 251, 261, 279), (262, 252, 234, 280), (255, 253, 259, 257), (260, 254, 256, 258), (253, 231, 281, 259), (282, 232, 254, 260), (231, 233, 279, 281), (280, 234, 232, 282), (66, 107, 283, 72), (284, 108, 66, 72), (107, 105, 285, 283), (286, 106, 108, 284), (105, 103, 287, 285), (288, 104, 106, 286), (103, 101, 289, 287), (290, 102, 104, 288), (101, 99, 291, 289), (292, 100, 102, 290), (99, 97, 293, 291), (294, 98, 100, 292), (97, 95, 295, 293), (296, 96, 98, 294), (95, 93, 297, 295), (298, 94, 96, 296), (93, 91, 299, 297), (300, 92, 94, 298), (307, 308, 327, 337), (328, 308, 307, 338), (306, 307, 337, 335), (338, 307, 306, 336), (305, 306, 335, 339), (336, 306, 305, 340), (88, 90, 305, 339), (305, 90, 89, 340), (86, 88, 339, 333), (340, 89, 87, 334), (84, 86, 333, 329), (334, 87, 85, 330), (82, 84, 329, 331), (330, 85, 83, 332), (329, 335, 337, 331), (338, 336, 330, 332), (329, 333, 339, 335), (340, 334, 330, 336), (325, 331, 337, 327), (338, 332, 326, 328), (80, 82, 331, 325), (332, 83, 81, 326), (208, 341, 343, 214), (344, 342, 209, 215), (80, 325, 341, 208), (342, 326, 81, 209), (78, 214, 343, 345), (344, 215, 79, 346), (78, 345, 299, 91), (300, 346, 79, 92), (76, 323, 351, 303), (352, 324, 76, 303), (303, 351, 349, 77), (350, 352, 303, 77), (77, 349, 347, 304), (348, 350, 77, 304), (304, 347, 327, 308), (328, 348, 304, 308), (325, 327, 347, 341), (348, 328, 326, 342), (295, 297, 317, 309), (318, 298, 296, 310), (75, 315, 323, 76), (324, 316, 75, 76), (301, 357, 355, 302), (356, 358, 301, 302), (302, 355, 353, 74), (354, 356, 302, 74), (74, 353, 315, 75), (316, 354, 74, 75), (291, 293, 361, 363), (362, 294, 292, 364), (363, 361, 367, 365), (368, 362, 364, 366), (365, 367, 369, 371), (370, 368, 366, 372), (371, 369, 375, 373), (376, 370, 372, 374), (313, 377, 373, 375), (374, 378, 314, 376), (315, 353, 373, 377), (374, 354, 316, 378), (353, 355, 371, 373), (372, 356, 354, 374), (355, 357, 365, 371), (366, 358, 356, 372), (357, 359, 363, 365), (364, 360, 358, 366), (289, 291, 363, 359), (364, 292, 290, 360), (73, 359, 357, 301), (358, 360, 73, 301), (283, 285, 287, 289), (288, 286, 284, 290), (283, 289, 359, 73), (360, 290, 284, 73), (72, 283, 73), (73, 284, 72), (293, 295, 309, 361), (310, 296, 294, 362), (309, 311, 367, 361), (368, 312, 310, 362), (311, 381, 369, 367), (370, 382, 312, 368), (313, 375, 369, 381), (370, 376, 314, 382), (347, 349, 385, 383), (386, 350, 348, 384), (317, 383, 385, 319), (386, 384, 318, 320), (297, 299, 383, 317), (384, 300, 298, 318), (299, 343, 341, 383), (342, 344, 300, 384), (341, 347, 383), (384, 348, 342), (299, 345, 343), (344, 346, 300), (313, 321, 379, 377), (380, 322, 314, 378), (315, 377, 379, 323), (380, 378, 316, 324), (319, 385, 379, 321), (380, 386, 320, 322), (349, 351, 379, 385), (380, 352, 350, 386), (323, 379, 351), (352, 380, 324), (399, 387, 413, 401), (414, 388, 400, 402), (399, 401, 403, 397), (404, 402, 400, 398), (397, 403, 405, 395), (406, 404, 398, 396), (395, 405, 407, 393), (408, 406, 396, 394), (393, 407, 409, 391), (410, 408, 394, 392), (391, 409, 411, 389), (412, 410, 392, 390), (409, 419, 417, 411), (418, 420, 410, 412), (407, 421, 419, 409), (420, 422, 408, 410), (405, 423, 421, 407), (422, 424, 406, 408), (403, 425, 423, 405), (424, 426, 404, 406), (401, 427, 425, 403), (426, 428, 402, 404), (401, 413, 415, 427), (416, 414, 402, 428), (317, 319, 443, 441), (444, 320, 318, 442), (319, 389, 411, 443), (412, 390, 320, 444), (309, 317, 441, 311), (442, 318, 310, 312), (381, 429, 413, 387), (414, 430, 382, 388), (411, 417, 439, 443), (440, 418, 412, 444), (437, 445, 443, 439), (444, 446, 438, 440), (433, 445, 437, 435), (438, 446, 434, 436), (431, 447, 445, 433), (446, 448, 432, 434), (429, 447, 431, 449), (432, 448, 430, 450), (413, 429, 449, 415), (450, 430, 414, 416), (311, 447, 429, 381), (430, 448, 312, 382), (311, 441, 445, 447), (446, 442, 312, 448), (441, 443, 445), (446, 444, 442), (415, 449, 451, 475), (452, 450, 416, 476), (449, 431, 461, 451), (462, 432, 450, 452), (431, 433, 459, 461), (460, 434, 432, 462), (433, 435, 457, 459), (458, 436, 434, 460), (435, 437, 455, 457), (456, 438, 436, 458), (437, 439, 453, 455), (454, 440, 438, 456), (439, 417, 473, 453), (474, 418, 440, 454), (427, 415, 475, 463), (476, 416, 428, 464), (425, 427, 463, 465), (464, 428, 426, 466), (423, 425, 465, 467), (466, 426, 424, 468), (421, 423, 467, 469), (468, 424, 422, 470), (419, 421, 469, 471), (470, 422, 420, 472), (417, 419, 471, 473), (472, 420, 418, 474), (457, 455, 479, 477), (480, 456, 458, 478), (477, 479, 481, 483), (482, 480, 478, 484), (483, 481, 487, 485), (488, 482, 484, 486), (485, 487, 489, 491), (490, 488, 486, 492), (463, 475, 485, 491), (486, 476, 464, 492), (451, 483, 485, 475), (486, 484, 452, 476), (451, 461, 477, 483), (478, 462, 452, 484), (457, 477, 461, 459), (462, 478, 458, 460), (453, 473, 479, 455), (480, 474, 454, 456), (471, 481, 479, 473), (480, 482, 472, 474), (469, 487, 481, 471), (482, 488, 470, 472), (467, 489, 487, 469), (488, 490, 468, 470), (465, 491, 489, 467), (490, 492, 466, 468), (463, 491, 465), (466, 492, 464), (391, 389, 503, 501), (504, 390, 392, 502), (393, 391, 501, 499), (502, 392, 394, 500), (395, 393, 499, 497), (500, 394, 396, 498), (397, 395, 497, 495), (498, 396, 398, 496), (399, 397, 495, 493), (496, 398, 400, 494), (387, 399, 493, 505), (494, 400, 388, 506), (493, 501, 503, 505), (504, 502, 494, 506), (493, 495, 499, 501), (500, 496, 494, 502), (495, 497, 499), (500, 498, 496), (313, 381, 387, 505), (388, 382, 314, 506), (313, 505, 503, 321), (504, 506, 314, 322), (319, 321, 503, 389), (504, 322, 320, 390)])
_uv = me_suzanne.uv_layers.new(name='UVMap')
_uv.uv.foreach_set('vector', [0.891, 0.5901, 0.8706, 0.5896, 0.8601, 0.5601, 0.9046, 0.5594, 0.8562, 0.8505, 0.8681, 0.8215, 0.8884, 0.822, 0.9006, 0.8532, 0.9046, 0.5594, 0.8601, 0.5601, 0.853, 0.5216, 0.9202, 0.5245, 0.8475, 0.8887, 0.8562, 0.8505, 0.9006, 0.8532, 0.9147, 0.8887, 0.8601, 0.5601, 0.8289, 0.5908, 0.7985, 0.5695, 0.853, 0.5216, 0.7951, 0.8384, 0.8264, 0.8185, 0.8562, 0.8505, 0.8475, 0.8887, 0.8706, 0.5896, 0.8544, 0.6048, 0.8289, 0.5908, 0.8601, 0.5601, 0.8264, 0.8185, 0.8525, 0.8057, 0.8681, 0.8215, 0.8562, 0.8505, 0.8544, 0.6048, 0.8541, 0.6255, 0.8282, 0.6334, 0.8289, 0.5908, 0.8276, 0.776, 0.8532, 0.785, 0.8525, 0.8057, 0.8264, 0.8185, 0.8289, 0.5908, 0.8282, 0.6334, 0.791, 0.6454, 0.7985, 0.5695, 0.791, 0.7622, 0.8276, 0.776, 0.8264, 0.8185, 0.7951, 0.8384, 0.8282, 0.6334, 0.8552, 0.6685, 0.8424, 0.7025, 0.791, 0.6454, 0.8448, 0.7075, 0.8561, 0.742, 0.8276, 0.776, 0.791, 0.7622, 0.8541, 0.6255, 0.8675, 0.6423, 0.8552, 0.6685, 0.8282, 0.6334, 0.8561, 0.742, 0.8673, 0.7688, 0.8532, 0.785, 0.8276, 0.776, 0.8675, 0.6423, 0.8905, 0.6419, 0.9004, 0.667, 0.8552, 0.6685, 0.9012, 0.7456, 0.8902, 0.7702, 0.8673, 0.7688, 0.8561, 0.742, 0.8552, 0.6685, 0.9004, 0.667, 0.9189, 0.6997, 0.8424, 0.7025, 0.9212, 0.7137, 0.9012, 0.7456, 0.8561, 0.742, 0.8448, 0.7075, 0.9004, 0.667, 0.9319, 0.6368, 0.9684, 0.6453, 0.9189, 0.6997, 0.9682, 0.7702, 0.9314, 0.7771, 0.9012, 0.7456, 0.9212, 0.7137, 0.8905, 0.6419, 0.9059, 0.6279, 0.9319, 0.6368, 0.9004, 0.667, 0.9314, 0.7771, 0.905, 0.7849, 0.8902, 0.7702, 0.9012, 0.7456, 0.9059, 0.6279, 0.9062, 0.6057, 0.9337, 0.593, 0.9319, 0.6368, 0.9312, 0.8209, 0.9044, 0.807, 0.905, 0.7849, 0.9314, 0.7771, 0.9319, 0.6368, 0.9337, 0.593, 0.9684, 0.5738, 0.9684, 0.6453, 0.965, 0.8417, 0.9312, 0.8209, 0.9314, 0.7771, 0.9682, 0.7702, 0.9337, 0.593, 0.9046, 0.5594, 0.9202, 0.5245, 0.9684, 0.5738, 0.9147, 0.8887, 0.9006, 0.8532, 0.9312, 0.8209, 0.965, 0.8417, 0.9062, 0.6057, 0.891, 0.5901, 0.9046, 0.5594, 0.9337, 0.593, 0.9006, 0.8532, 0.8884, 0.822, 0.9044, 0.807, 0.9312, 0.8209, 0.891, 0.5901, 0.9062, 0.6057, 0.9024, 0.6079, 0.8896, 0.5933, 0.9006, 0.8047, 0.9044, 0.807, 0.8884, 0.822, 0.8872, 0.8187, 0.9062, 0.6057, 0.9059, 0.6279, 0.8998, 0.6263, 0.9024, 0.6079, 0.8988, 0.7862, 0.905, 0.7849, 0.9044, 0.807, 0.9006, 0.8047, 0.9059, 0.6279, 0.8905, 0.6419, 0.8878, 0.6365, 0.8998, 0.6263, 0.8874, 0.7754, 0.8902, 0.7702, 0.905, 0.7849, 0.8988, 0.7862, 0.8905, 0.6419, 0.8675, 0.6423, 0.8709, 0.6352, 0.8878, 0.6365, 0.8704, 0.776, 0.8673, 0.7688, 0.8902, 0.7702, 0.8874, 0.7754, 0.8675, 0.6423, 0.8541, 0.6255, 0.8599, 0.6239, 0.8709, 0.6352, 0.8589, 0.7868, 0.8532, 0.785, 0.8673, 0.7688, 0.8704, 0.776, 0.8541, 0.6255, 0.8544, 0.6048, 0.8597, 0.6082, 0.8599, 0.6239, 0.8579, 0.8025, 0.8525, 0.8057, 0.8532, 0.785, 0.8589, 0.7868, 0.8544, 0.6048, 0.8706, 0.5896, 0.8717, 0.594, 0.8597, 0.6082, 0.8693, 0.8172, 0.8681, 0.8215, 0.8525, 0.8057, 0.8579, 0.8025, 0.8706, 0.5896, 0.891, 0.5901, 0.8896, 0.5933, 0.8717, 0.594, 0.8872, 0.8187, 0.8884, 0.822, 0.8681, 0.8215, 0.8693, 0.8172, 0.8794, 0.6165, 0.8717, 0.594, 0.8896, 0.5933, 0.8872, 0.8187, 0.8693, 0.8172, 0.878, 0.7951, 0.8597, 0.6082, 0.8717, 0.594, 0.8794, 0.6165, 0.878, 0.7951, 0.8693, 0.8172, 0.8579, 0.8025, 0.8794, 0.6165, 0.8599, 0.6239, 0.8597, 0.6082, 0.8579, 0.8025, 0.8589, 0.7868, 0.878, 0.7951, 0.8794, 0.6165, 0.8709, 0.6352, 0.8599, 0.6239, 0.8589, 0.7868, 0.8704, 0.776, 0.878, 0.7951, 0.8794, 0.6165, 0.8878, 0.6365, 0.8709, 0.6352, 0.8704, 0.776, 0.8874, 0.7754, 0.878, 0.7951, 0.8794, 0.6165, 0.8998, 0.6263, 0.8878, 0.6365, 0.8874, 0.7754, 0.8988, 0.7862, 0.878, 0.7951, 0.8794, 0.6165, 0.9024, 0.6079, 0.8998, 0.6263, 0.8988, 0.7862, 0.9006, 0.8047, 0.878, 0.7951, 0.8794, 0.6165, 0.8896, 0.5933, 0.9024, 0.6079, 0.9006, 0.8047, 0.8872, 0.8187, 0.878, 0.7951, 0.5403, 0.05381, 0.5364, 0.06207, 0.5189, 0.05968, 0.5189, 0.05029, 0.5189, 0.05968, 0.5015, 0.06204, 0.4976, 0.05377, 0.5189, 0.05029, 0.5519, 0.05834, 0.5428, 0.06409, 0.5364, 0.06207, 0.5403, 0.05381, 0.5015, 0.06204, 0.4951, 0.06405, 0.486, 0.05827, 0.4976, 0.05377, 0.5551, 0.0619, 0.5463, 0.07267, 0.5428, 0.06409, 0.5519, 0.05834, 0.4951, 0.06405, 0.4916, 0.07262, 0.4828, 0.06183, 0.486, 0.05827, 0.5638, 0.07659, 0.5483, 0.08489, 0.5463, 0.07267, 0.5551, 0.0619, 0.4916, 0.07262, 0.4895, 0.08486, 0.474, 0.07651, 0.4828, 0.06183, 0.5831, 0.1085, 0.5556, 0.1217, 0.5483, 0.08489, 0.5638, 0.07659, 0.4895, 0.08486, 0.4822, 0.1218, 0.4545, 0.1085, 0.474, 0.07651, 0.6055, 0.1651, 0.6474, 0.2005, 0.6215, 0.2278, 0.5531, 0.2096, 0.4165, 0.2295, 0.3897, 0.2019, 0.432, 0.1656, 0.4853, 0.2101, 0.6474, 0.2005, 0.6764, 0.2332, 0.6648, 0.2532, 0.6215, 0.2278, 0.3727, 0.2564, 0.3603, 0.2359, 0.3897, 0.2019, 0.4165, 0.2295, 0.6764, 0.2332, 0.7153, 0.2654, 0.6839, 0.28, 0.6648, 0.2532, 0.3537, 0.2846, 0.3205, 0.2703, 0.3603, 0.2359, 0.3727, 0.2564, 0.7153, 0.2654, 0.7073, 0.3101, 0.6875, 0.3115, 0.6839, 0.28, 0.3512, 0.3174, 0.3307, 0.3169, 0.3205, 0.2703, 0.3537, 0.2846, 0.7073, 0.3101, 0.6974, 0.3327, 0.6768, 0.3239, 0.6875, 0.3115, 0.3627, 0.3297, 0.342, 0.3397, 0.3307, 0.3169, 0.3512, 0.3174, 0.6974, 0.3327, 0.6628, 0.3725, 0.6391, 0.3573, 0.6768, 0.3239, 0.4028, 0.3621, 0.3793, 0.3787, 0.342, 0.3397, 0.3627, 0.3297, 0.6628, 0.3725, 0.6268, 0.3958, 0.6183, 0.3752, 0.6391, 0.3573, 0.4246, 0.3793, 0.4169, 0.4006, 0.3793, 0.3787, 0.4028, 0.3621, 0.6268, 0.3958, 0.6048, 0.3978, 0.6008, 0.3779, 0.6183, 0.3752, 0.4424, 0.3812, 0.4393, 0.4015, 0.4169, 0.4006, 0.4246, 0.3793, 0.6048, 0.3978, 0.5531, 0.3905, 0.5597, 0.357, 0.6008, 0.3779, 0.4829, 0.3585, 0.4909, 0.3919, 0.4393, 0.4015, 0.4424, 0.3812, 0.5531, 0.3905, 0.5219, 0.386, 0.5211, 0.3439, 0.5597, 0.357, 0.5211, 0.3439, 0.5219, 0.386, 0.4909, 0.3919, 0.4829, 0.3585, 0.5773, 0.3402, 0.5998, 0.3448, 0.6008, 0.3779, 0.5597, 0.357, 0.4424, 0.3812, 0.442, 0.3478, 0.4646, 0.3422, 0.4829, 0.3585, 0.5998, 0.3448, 0.6155, 0.342, 0.6183, 0.3752, 0.6008, 0.3779, 0.4246, 0.3793, 0.426, 0.3456, 0.442, 0.3478, 0.4424, 0.3812, 0.6345, 0.3323, 0.6391, 0.3573, 0.6183, 0.3752, 0.6155, 0.342, 0.4246, 0.3793, 0.4028, 0.3621, 0.4064, 0.3365, 0.426, 0.3456, 0.6624, 0.3128, 0.6768, 0.3239, 0.6391, 0.3573, 0.6345, 0.3323, 0.4028, 0.3621, 0.3627, 0.3297, 0.3771, 0.3177, 0.4064, 0.3365, 0.6684, 0.298, 0.6875, 0.3115, 0.6768, 0.3239, 0.6624, 0.3128, 0.3627, 0.3297, 0.3512, 0.3174, 0.3703, 0.3026, 0.3771, 0.3177, 0.6641, 0.2779, 0.6839, 0.28, 0.6875, 0.3115, 0.6684, 0.298, 0.3512, 0.3174, 0.3537, 0.2846, 0.3741, 0.2818, 0.3703, 0.3026, 0.6392, 0.253, 0.6648, 0.2532, 0.6839, 0.28, 0.6641, 0.2779, 0.3537, 0.2846, 0.3727, 0.2564, 0.3989, 0.2556, 0.3741, 0.2818, 0.614, 0.2427, 0.6215, 0.2278, 0.6648, 0.2532, 0.6392, 0.253, 0.3727, 0.2564, 0.4165, 0.2295, 0.4245, 0.2445, 0.3989, 0.2556, 0.5729, 0.2586, 0.5531, 0.2096, 0.6215, 0.2278, 0.614, 0.2427, 0.4165, 0.2295, 0.4853, 0.2101, 0.4664, 0.2597, 0.4245, 0.2445, 0.5729, 0.2586, 0.5639, 0.272, 0.5198, 0.2489, 0.5531, 0.2096, 0.5198, 0.2489, 0.4759, 0.2731, 0.4664, 0.2597, 0.4853, 0.2101, 0.5773, 0.3402, 0.5597, 0.357, 0.5211, 0.3439, 0.5585, 0.3166, 0.5211, 0.3439, 0.4829, 0.3585, 0.4646, 0.3422, 0.4826, 0.3178, 0.5585, 0.3166, 0.5211, 0.3439, 0.5203, 0.2948, 0.5569, 0.2912, 0.5203, 0.2948, 0.5211, 0.3439, 0.4826, 0.3178, 0.4834, 0.2922, 0.5198, 0.2489, 0.5639, 0.272, 0.5569, 0.2912, 0.5203, 0.2948, 0.4834, 0.2922, 0.4759, 0.2731, 0.5198, 0.2489, 0.5203, 0.2948, 0.5255, 0.06897, 0.5189, 0.0679, 0.5189, 0.05968, 0.5364, 0.06207, 0.5189, 0.05968, 0.5189, 0.0679, 0.5124, 0.06896, 0.5015, 0.06204, 0.5312, 0.07383, 0.5255, 0.06897, 0.5364, 0.06207, 0.5428, 0.06409, 0.5015, 0.06204, 0.5124, 0.06896, 0.5066, 0.07381, 0.4951, 0.06405, 0.531, 0.08743, 0.5312, 0.07383, 0.5428, 0.06409, 0.5463, 0.07267, 0.4951, 0.06405, 0.5066, 0.07381, 0.5068, 0.08742, 0.4916, 0.07262, 0.5556, 0.1217, 0.532, 0.1277, 0.5327, 0.09092, 0.5483, 0.08489, 0.5052, 0.09091, 0.5058, 0.1277, 0.4822, 0.1218, 0.4895, 0.08486, 0.531, 0.08743, 0.5463, 0.07267, 0.5483, 0.08489, 0.5327, 0.09092, 0.4895, 0.08486, 0.4916, 0.07262, 0.5068, 0.08742, 0.5052, 0.09091, 0.5381, 0.1584, 0.519, 0.1517, 0.5189, 0.1284, 0.532, 0.1277, 0.5189, 0.1284, 0.519, 0.1517, 0.4999, 0.1584, 0.5058, 0.1277, 0.5327, 0.09092, 0.532, 0.1277, 0.5189, 0.1284, 0.5189, 0.09395, 0.5189, 0.1284, 0.5058, 0.1277, 0.5052, 0.09091, 0.5189, 0.09395, 0.5189, 0.08518, 0.531, 0.08743, 0.5327, 0.09092, 0.5189, 0.09395, 0.5052, 0.09091, 0.5068, 0.08742, 0.5189, 0.08518, 0.5189, 0.09395, 0.5484, 0.1736, 0.538, 0.176, 0.5352, 0.1668, 0.5381, 0.1584, 0.5028, 0.1669, 0.5001, 0.176, 0.4897, 0.1737, 0.4999, 0.1584, 0.5443, 0.1934, 0.5372, 0.1876, 0.538, 0.176, 0.5484, 0.1736, 0.5001, 0.176, 0.5009, 0.1876, 0.494, 0.1934, 0.4897, 0.1737, 0.5198, 0.2008, 0.5288, 0.1918, 0.5372, 0.1876, 0.5443, 0.1934, 0.5009, 0.1876, 0.5092, 0.1916, 0.5198, 0.2008, 0.494, 0.1934, 0.5176, 0.1906, 0.5191, 0.1854, 0.5288, 0.1918, 0.5198, 0.2008, 0.5092, 0.1916, 0.5191, 0.1854, 0.5176, 0.1906, 0.5198, 0.2008, 0.519, 0.1517, 0.5381, 0.1584, 0.5352, 0.1668, 0.519, 0.159, 0.5028, 0.1669, 0.4999, 0.1584, 0.519, 0.1517, 0.519, 0.159, 0.519, 0.159, 0.5352, 0.1668, 0.5311, 0.1716, 0.519, 0.1656, 0.5069, 0.1717, 0.5028, 0.1669, 0.519, 0.159, 0.519, 0.1656, 0.5191, 0.1854, 0.5191, 0.1795, 0.5282, 0.1863, 0.5288, 0.1918, 0.5098, 0.1863, 0.5191, 0.1795, 0.5191, 0.1854, 0.5092, 0.1916, 0.5288, 0.1918, 0.5282, 0.1863, 0.5335, 0.1842, 0.5372, 0.1876, 0.5045, 0.1842, 0.5098, 0.1863, 0.5092, 0.1916, 0.5009, 0.1876, 0.5372, 0.1876, 0.5335, 0.1842, 0.5334, 0.1767, 0.538, 0.176, 0.5046, 0.1768, 0.5045, 0.1842, 0.5009, 0.1876, 0.5001, 0.176, 0.538, 0.176, 0.5334, 0.1767, 0.5311, 0.1716, 0.5352, 0.1668, 0.5069, 0.1717, 0.5046, 0.1768, 0.5001, 0.176, 0.5028, 0.1669, 0.5191, 0.1795, 0.5334, 0.1767, 0.5335, 0.1842, 0.5282, 0.1863, 0.5045, 0.1842, 0.5046, 0.1768, 0.5191, 0.1795, 0.5098, 0.1863, 0.5191, 0.1795, 0.519, 0.1656, 0.5311, 0.1716, 0.5334, 0.1767, 0.5069, 0.1717, 0.519, 0.1656, 0.5191, 0.1795, 0.5046, 0.1768, 0.5198, 0.2008, 0.5443, 0.1934, 0.5531, 0.2096, 0.5198, 0.2489, 0.4853, 0.2101, 0.494, 0.1934, 0.5198, 0.2008, 0.5198, 0.2489, 0.5443, 0.1934, 0.5484, 0.1736, 0.5616, 0.1678, 0.5531, 0.2096, 0.4764, 0.168, 0.4897, 0.1737, 0.494, 0.1934, 0.4853, 0.2101, 0.5484, 0.1736, 0.5381, 0.1584, 0.5595, 0.1493, 0.5616, 0.1678, 0.4784, 0.1494, 0.4999, 0.1584, 0.4897, 0.1737, 0.4764, 0.168, 0.5381, 0.1584, 0.532, 0.1277, 0.5556, 0.1217, 0.5595, 0.1493, 0.4822, 0.1218, 0.5058, 0.1277, 0.4999, 0.1584, 0.4784, 0.1494, 0.5831, 0.1085, 0.5961, 0.1334, 0.5595, 0.1493, 0.5556, 0.1217, 0.4784, 0.1494, 0.4414, 0.1336, 0.4545, 0.1085, 0.4822, 0.1218, 0.5961, 0.1334, 0.6012, 0.1479, 0.5616, 0.1678, 0.5595, 0.1493, 0.4764, 0.168, 0.4363, 0.1482, 0.4414, 0.1336, 0.4784, 0.1494, 0.6055, 0.1651, 0.5531, 0.2096, 0.5616, 0.1678, 0.6012, 0.1479, 0.4764, 0.168, 0.4853, 0.2101, 0.432, 0.1656, 0.4363, 0.1482, 0.531, 0.08743, 0.5189, 0.08518, 0.5189, 0.08387, 0.5289, 0.08496, 0.5189, 0.08387, 0.5189, 0.08518, 0.5068, 0.08742, 0.5089, 0.08495, 0.5312, 0.07383, 0.531, 0.08743, 0.5289, 0.08496, 0.529, 0.07543, 0.5089, 0.08495, 0.5068, 0.08742, 0.5066, 0.07381, 0.5088, 0.07542, 0.5255, 0.06897, 0.5312, 0.07383, 0.529, 0.07543, 0.5238, 0.07051, 0.5088, 0.07542, 0.5066, 0.07381, 0.5124, 0.06896, 0.5141, 0.0705, 0.5189, 0.0679, 0.5255, 0.06897, 0.5238, 0.07051, 0.5189, 0.06947, 0.5141, 0.0705, 0.5124, 0.06896, 0.5189, 0.0679, 0.5189, 0.06947, 0.5189, 0.06947, 0.5238, 0.07051, 0.5216, 0.07497, 0.5189, 0.07426, 0.5163, 0.07497, 0.5141, 0.0705, 0.5189, 0.06947, 0.5189, 0.07426, 0.5238, 0.07051, 0.529, 0.07543, 0.5242, 0.07669, 0.5216, 0.07497, 0.5136, 0.07668, 0.5088, 0.07542, 0.5141, 0.0705, 0.5163, 0.07497, 0.529, 0.07543, 0.5289, 0.08496, 0.5246, 0.07989, 0.5242, 0.07669, 0.5133, 0.07988, 0.5089, 0.08495, 0.5088, 0.07542, 0.5136, 0.07668, 0.5289, 0.08496, 0.5189, 0.08387, 0.5189, 0.07933, 0.5246, 0.07989, 0.5189, 0.07933, 0.5189, 0.08387, 0.5089, 0.08495, 0.5133, 0.07988, 0.5189, 0.07933, 0.5189, 0.07426, 0.5216, 0.07497, 0.5246, 0.07989, 0.5163, 0.07497, 0.5189, 0.07426, 0.5189, 0.07933, 0.5133, 0.07988, 0.5246, 0.07989, 0.5216, 0.07497, 0.5242, 0.07669, 0.5136, 0.07668, 0.5163, 0.07497, 0.5133, 0.07988, 0.5569, 0.2912, 0.5639, 0.272, 0.5718, 0.2773, 0.5684, 0.2929, 0.4681, 0.2786, 0.4759, 0.2731, 0.4834, 0.2922, 0.472, 0.2943, 0.5585, 0.3166, 0.5569, 0.2912, 0.5684, 0.2929, 0.5731, 0.3114, 0.472, 0.2943, 0.4834, 0.2922, 0.4826, 0.3178, 0.4678, 0.3131, 0.5773, 0.3402, 0.5585, 0.3166, 0.5731, 0.3114, 0.5849, 0.3277, 0.4678, 0.3131, 0.4826, 0.3178, 0.4646, 0.3422, 0.4565, 0.33, 0.5639, 0.272, 0.5729, 0.2586, 0.5807, 0.2666, 0.5718, 0.2773, 0.4587, 0.268, 0.4664, 0.2597, 0.4759, 0.2731, 0.4681, 0.2786, 0.5729, 0.2586, 0.614, 0.2427, 0.6117, 0.2557, 0.5807, 0.2666, 0.4271, 0.2577, 0.4245, 0.2445, 0.4664, 0.2597, 0.4587, 0.268, 0.614, 0.2427, 0.6392, 0.253, 0.6325, 0.2629, 0.6117, 0.2557, 0.4061, 0.2655, 0.3989, 0.2556, 0.4245, 0.2445, 0.4271, 0.2577, 0.6392, 0.253, 0.6641, 0.2779, 0.6537, 0.28, 0.6325, 0.2629, 0.3849, 0.2836, 0.3741, 0.2818, 0.3989, 0.2556, 0.4061, 0.2655, 0.6641, 0.2779, 0.6684, 0.298, 0.6561, 0.2976, 0.6537, 0.28, 0.383, 0.3019, 0.3703, 0.3026, 0.3741, 0.2818, 0.3849, 0.2836, 0.6684, 0.298, 0.6624, 0.3128, 0.6528, 0.3102, 0.6561, 0.2976, 0.3869, 0.3146, 0.3771, 0.3177, 0.3703, 0.3026, 0.383, 0.3019, 0.6624, 0.3128, 0.6345, 0.3323, 0.629, 0.3239, 0.6528, 0.3102, 0.4116, 0.3277, 0.4064, 0.3365, 0.3771, 0.3177, 0.3869, 0.3146, 0.6345, 0.3323, 0.6155, 0.342, 0.6144, 0.332, 0.629, 0.3239, 0.4267, 0.3354, 0.426, 0.3456, 0.4064, 0.3365, 0.4116, 0.3277, 0.6155, 0.342, 0.5998, 0.3448, 0.601, 0.3336, 0.6144, 0.332, 0.4403, 0.3365, 0.442, 0.3478, 0.426, 0.3456, 0.4267, 0.3354, 0.5998, 0.3448, 0.5773, 0.3402, 0.5849, 0.3277, 0.601, 0.3336, 0.4565, 0.33, 0.4646, 0.3422, 0.442, 0.3478, 0.4403, 0.3365, 0.601, 0.3336, 0.5849, 0.3277, 0.5906, 0.3215, 0.6018, 0.3285, 0.4504, 0.3239, 0.4565, 0.33, 0.4403, 0.3365, 0.4394, 0.3313, 0.6144, 0.332, 0.601, 0.3336, 0.6018, 0.3285, 0.6133, 0.3271, 0.4394, 0.3313, 0.4403, 0.3365, 0.4267, 0.3354, 0.4276, 0.3304, 0.629, 0.3239, 0.6144, 0.332, 0.6133, 0.3271, 0.6269, 0.3205, 0.4276, 0.3304, 0.4267, 0.3354, 0.4116, 0.3277, 0.4136, 0.3242, 0.6528, 0.3102, 0.629, 0.3239, 0.6269, 0.3205, 0.6462, 0.3064, 0.4136, 0.3242, 0.4116, 0.3277, 0.3869, 0.3146, 0.3934, 0.3105, 0.6561, 0.2976, 0.6528, 0.3102, 0.6462, 0.3064, 0.6495, 0.2962, 0.3934, 0.3105, 0.3869, 0.3146, 0.383, 0.3019, 0.3897, 0.3002, 0.6537, 0.28, 0.6561, 0.2976, 0.6495, 0.2962, 0.6478, 0.2835, 0.3897, 0.3002, 0.383, 0.3019, 0.3849, 0.2836, 0.391, 0.2871, 0.6325, 0.2629, 0.6537, 0.28, 0.6478, 0.2835, 0.6298, 0.2673, 0.391, 0.2871, 0.3849, 0.2836, 0.4061, 0.2655, 0.4089, 0.27, 0.6117, 0.2557, 0.6325, 0.2629, 0.6298, 0.2673, 0.6126, 0.2616, 0.4089, 0.27, 0.4061, 0.2655, 0.4271, 0.2577, 0.4263, 0.2637, 0.5807, 0.2666, 0.6117, 0.2557, 0.6126, 0.2616, 0.5852, 0.271, 0.4263, 0.2637, 0.4271, 0.2577, 0.4587, 0.268, 0.4544, 0.2726, 0.5718, 0.2773, 0.5807, 0.2666, 0.5852, 0.271, 0.5781, 0.2819, 0.4544, 0.2726, 0.4587, 0.268, 0.4681, 0.2786, 0.4618, 0.2834, 0.5849, 0.3277, 0.5731, 0.3114, 0.5795, 0.3093, 0.5906, 0.3215, 0.4612, 0.3112, 0.4678, 0.3131, 0.4565, 0.33, 0.4504, 0.3239, 0.5731, 0.3114, 0.5684, 0.2929, 0.5775, 0.2938, 0.5795, 0.3093, 0.4628, 0.2954, 0.472, 0.2943, 0.4678, 0.3131, 0.4612, 0.3112, 0.5684, 0.2929, 0.5718, 0.2773, 0.5781, 0.2819, 0.5775, 0.2938, 0.4618, 0.2834, 0.4681, 0.2786, 0.472, 0.2943, 0.4628, 0.2954, 0.5219, 0.386, 0.5531, 0.3905, 0.5532, 0.4331, 0.523, 0.4336, 0.4928, 0.4345, 0.4909, 0.3919, 0.5219, 0.386, 0.523, 0.4336, 0.5531, 0.3905, 0.6048, 0.3978, 0.6098, 0.4315, 0.5532, 0.4331, 0.4359, 0.4357, 0.4393, 0.4015, 0.4909, 0.3919, 0.4928, 0.4345, 0.6048, 0.3978, 0.6268, 0.3958, 0.6482, 0.4193, 0.6098, 0.4315, 0.3965, 0.4254, 0.4169, 0.4006, 0.4393, 0.4015, 0.4359, 0.4357, 0.6268, 0.3958, 0.6628, 0.3725, 0.6921, 0.3883, 0.6482, 0.4193, 0.3503, 0.3962, 0.3793, 0.3787, 0.4169, 0.4006, 0.3965, 0.4254, 0.6628, 0.3725, 0.6974, 0.3327, 0.7263, 0.3418, 0.6921, 0.3883, 0.3128, 0.3506, 0.342, 0.3397, 0.3793, 0.3787, 0.3503, 0.3962, 0.6974, 0.3327, 0.7073, 0.3101, 0.7359, 0.3121, 0.7263, 0.3418, 0.3011, 0.3206, 0.3307, 0.3169, 0.342, 0.3397, 0.3128, 0.3506, 0.7073, 0.3101, 0.7153, 0.2654, 0.7299, 0.2564, 0.7359, 0.3121, 0.3049, 0.2611, 0.3205, 0.2703, 0.3307, 0.3169, 0.3011, 0.3206, 0.7153, 0.2654, 0.6764, 0.2332, 0.6982, 0.2169, 0.7299, 0.2564, 0.3374, 0.2192, 0.3603, 0.2359, 0.3205, 0.2703, 0.3049, 0.2611, 0.6764, 0.2332, 0.6474, 0.2005, 0.6631, 0.1907, 0.6982, 0.2169, 0.3735, 0.1919, 0.3897, 0.2019, 0.3603, 0.2359, 0.3374, 0.2192, 0.6269, 0.01561, 0.6494, 0.02238, 0.6605, 0.07608, 0.6214, 0.04809, 0.3768, 0.0753, 0.3888, 0.02159, 0.4113, 0.01513, 0.4164, 0.04763, 0.5675, 0.000144, 0.6269, 0.01561, 0.6214, 0.04809, 0.5772, 0.0328, 0.4164, 0.04763, 0.4113, 0.01513, 0.4706, 0.000144, 0.4608, 0.03266, 0.5189, 0.02489, 0.5675, 0.000144, 0.5772, 0.0328, 0.5474, 0.04172, 0.4608, 0.03266, 0.4706, 0.000144, 0.5189, 0.02489, 0.4905, 0.04167, 0.5403, 0.05381, 0.5189, 0.05029, 0.5189, 0.02489, 0.5474, 0.04172, 0.5189, 0.02489, 0.5189, 0.05029, 0.4976, 0.05377, 0.4905, 0.04167, 0.5519, 0.05834, 0.5403, 0.05381, 0.5474, 0.04172, 0.5581, 0.05387, 0.4905, 0.04167, 0.4976, 0.05377, 0.486, 0.05827, 0.4798, 0.05378, 0.5551, 0.0619, 0.5519, 0.05834, 0.5581, 0.05387, 0.577, 0.058, 0.4798, 0.05378, 0.486, 0.05827, 0.4828, 0.06183, 0.4609, 0.05785, 0.5638, 0.07659, 0.5551, 0.0619, 0.577, 0.058, 0.6117, 0.07827, 0.4609, 0.05785, 0.4828, 0.06183, 0.474, 0.07651, 0.4259, 0.07799, 0.577, 0.058, 0.5772, 0.0328, 0.6214, 0.04809, 0.6117, 0.07827, 0.4164, 0.04763, 0.4608, 0.03266, 0.4609, 0.05785, 0.4259, 0.07799, 0.577, 0.058, 0.5581, 0.05387, 0.5474, 0.04172, 0.5772, 0.0328, 0.4905, 0.04167, 0.4798, 0.05378, 0.4609, 0.05785, 0.4608, 0.03266, 0.6267, 0.1114, 0.6117, 0.07827, 0.6214, 0.04809, 0.6605, 0.07608, 0.4164, 0.04763, 0.4259, 0.07799, 0.4106, 0.1112, 0.3768, 0.0753, 0.5831, 0.1085, 0.5638, 0.07659, 0.6117, 0.07827, 0.6267, 0.1114, 0.4259, 0.07799, 0.474, 0.07651, 0.4545, 0.1085, 0.4106, 0.1112, 0.5961, 0.1334, 0.6295, 0.1305, 0.6235, 0.1468, 0.6012, 0.1479, 0.4137, 0.1472, 0.4076, 0.1306, 0.4414, 0.1336, 0.4363, 0.1482, 0.5831, 0.1085, 0.6267, 0.1114, 0.6295, 0.1305, 0.5961, 0.1334, 0.4076, 0.1306, 0.4106, 0.1112, 0.4545, 0.1085, 0.4414, 0.1336, 0.6055, 0.1651, 0.6012, 0.1479, 0.6235, 0.1468, 0.6193, 0.1598, 0.4137, 0.1472, 0.4363, 0.1482, 0.432, 0.1656, 0.418, 0.1604, 0.6055, 0.1651, 0.6193, 0.1598, 0.6631, 0.1907, 0.6474, 0.2005, 0.3735, 0.1919, 0.418, 0.1604, 0.432, 0.1656, 0.3897, 0.2019, 0.9459, 0.07957, 0.8862, 0.1218, 0.8491, 0.09973, 0.8918, 0.03692, 0.1831, 0.09213, 0.1413, 0.1125, 0.07896, 0.06072, 0.1423, 0.02147, 0.8918, 0.03692, 0.8491, 0.09973, 0.7885, 0.08083, 0.8056, 0.01079, 0.2464, 0.07651, 0.1831, 0.09213, 0.1423, 0.02147, 0.2326, 0.003484, 0.8056, 0.01079, 0.7885, 0.08083, 0.687, 0.0772, 0.6724, 0.0222, 0.3499, 0.07596, 0.2464, 0.07651, 0.2326, 0.003484, 0.366, 0.02099, 0.6724, 0.0222, 0.687, 0.0772, 0.6605, 0.07608, 0.6494, 0.02238, 0.3768, 0.0753, 0.3499, 0.07596, 0.366, 0.02099, 0.3888, 0.02159, 0.6267, 0.1114, 0.6605, 0.07608, 0.687, 0.0772, 0.6295, 0.1305, 0.3499, 0.07596, 0.3768, 0.0753, 0.4106, 0.1112, 0.4076, 0.1306, 0.7299, 0.2564, 0.6982, 0.2169, 0.7602, 0.1932, 0.789, 0.2333, 0.2716, 0.1939, 0.3374, 0.2192, 0.3049, 0.2611, 0.2413, 0.237, 0.9945, 0.1677, 0.9091, 0.1833, 0.8862, 0.1218, 0.9459, 0.07957, 0.1413, 0.1125, 0.1079, 0.1791, 0.01183, 0.1554, 0.07896, 0.06072, 0.9117, 0.4024, 0.8629, 0.3386, 0.8941, 0.3019, 0.9629, 0.3448, 0.1238, 0.3155, 0.1606, 0.3568, 0.1064, 0.4327, 0.04397, 0.367, 0.9629, 0.3448, 0.8941, 0.3019, 0.9154, 0.2598, 0.9999, 0.2546, 0.09896, 0.267, 0.1238, 0.3155, 0.04397, 0.367, 0.000144, 0.2591, 0.9999, 0.2546, 0.9154, 0.2598, 0.9091, 0.1833, 0.9945, 0.1677, 0.1079, 0.1791, 0.09896, 0.267, 0.000144, 0.2591, 0.01183, 0.1554, 0.7495, 0.3347, 0.7359, 0.3121, 0.7663, 0.3008, 0.7892, 0.3137, 0.2674, 0.3101, 0.3011, 0.3206, 0.2882, 0.3465, 0.243, 0.3256, 0.7892, 0.3137, 0.7663, 0.3008, 0.8153, 0.2764, 0.8462, 0.2934, 0.2131, 0.2852, 0.2674, 0.3101, 0.243, 0.3256, 0.1785, 0.305, 0.8462, 0.2934, 0.8153, 0.2764, 0.845, 0.2564, 0.8735, 0.2659, 0.1797, 0.2633, 0.2131, 0.2852, 0.1785, 0.305, 0.1471, 0.2743, 0.8735, 0.2659, 0.845, 0.2564, 0.8591, 0.2282, 0.887, 0.2338, 0.1628, 0.2317, 0.1797, 0.2633, 0.1471, 0.2743, 0.1315, 0.2376, 0.8424, 0.1952, 0.875, 0.1847, 0.887, 0.2338, 0.8591, 0.2282, 0.1315, 0.2376, 0.1452, 0.1827, 0.1768, 0.1962, 0.1628, 0.2317, 0.9091, 0.1833, 0.9154, 0.2598, 0.887, 0.2338, 0.875, 0.1847, 0.1315, 0.2376, 0.09896, 0.267, 0.1079, 0.1791, 0.1452, 0.1827, 0.9154, 0.2598, 0.8941, 0.3019, 0.8735, 0.2659, 0.887, 0.2338, 0.1471, 0.2743, 0.1238, 0.3155, 0.09896, 0.267, 0.1315, 0.2376, 0.8941, 0.3019, 0.8629, 0.3386, 0.8462, 0.2934, 0.8735, 0.2659, 0.1785, 0.305, 0.1606, 0.3568, 0.1238, 0.3155, 0.1471, 0.2743, 0.8629, 0.3386, 0.7943, 0.3641, 0.7892, 0.3137, 0.8462, 0.2934, 0.243, 0.3256, 0.2398, 0.3826, 0.1606, 0.3568, 0.1785, 0.305, 0.7702, 0.3795, 0.7495, 0.3347, 0.7892, 0.3137, 0.7943, 0.3641, 0.243, 0.3256, 0.2882, 0.3465, 0.2681, 0.3987, 0.2398, 0.3826, 0.8455, 0.45, 0.7943, 0.3641, 0.8629, 0.3386, 0.9117, 0.4024, 0.1606, 0.3568, 0.2398, 0.3826, 0.1853, 0.4841, 0.1064, 0.4327, 0.8159, 0.4454, 0.7706, 0.4443, 0.7557, 0.4186, 0.7702, 0.3795, 0.287, 0.4429, 0.2714, 0.4733, 0.2193, 0.4772, 0.2681, 0.3987, 0.8159, 0.4454, 0.7702, 0.3795, 0.7943, 0.3641, 0.8455, 0.45, 0.2398, 0.3826, 0.2681, 0.3987, 0.2193, 0.4772, 0.1853, 0.4841, 0.8198, 0.4681, 0.8159, 0.4454, 0.8455, 0.45, 0.1853, 0.4841, 0.2193, 0.4772, 0.2159, 0.5036, 0.7359, 0.3121, 0.7299, 0.2564, 0.789, 0.2333, 0.7663, 0.3008, 0.2413, 0.237, 0.3049, 0.2611, 0.3011, 0.3206, 0.2674, 0.3101, 0.789, 0.2333, 0.8096, 0.2339, 0.8153, 0.2764, 0.7663, 0.3008, 0.2131, 0.2852, 0.2192, 0.2374, 0.2413, 0.237, 0.2674, 0.3101, 0.8096, 0.2339, 0.8293, 0.2196, 0.845, 0.2564, 0.8153, 0.2764, 0.1797, 0.2633, 0.1991, 0.2225, 0.2192, 0.2374, 0.2131, 0.2852, 0.8424, 0.1952, 0.8591, 0.2282, 0.845, 0.2564, 0.8293, 0.2196, 0.1797, 0.2633, 0.1628, 0.2317, 0.1768, 0.1962, 0.1991, 0.2225, 0.687, 0.0772, 0.7885, 0.08083, 0.7865, 0.1176, 0.7155, 0.1397, 0.2467, 0.1148, 0.2464, 0.07651, 0.3499, 0.07596, 0.3195, 0.1394, 0.7602, 0.1932, 0.7155, 0.1397, 0.7865, 0.1176, 0.7855, 0.1523, 0.2467, 0.1148, 0.3195, 0.1394, 0.2716, 0.1939, 0.246, 0.151, 0.6982, 0.2169, 0.6631, 0.1907, 0.7155, 0.1397, 0.7602, 0.1932, 0.3195, 0.1394, 0.3735, 0.1919, 0.3374, 0.2192, 0.2716, 0.1939, 0.6631, 0.1907, 0.6235, 0.1468, 0.6295, 0.1305, 0.7155, 0.1397, 0.4076, 0.1306, 0.4137, 0.1472, 0.3735, 0.1919, 0.3195, 0.1394, 0.6295, 0.1305, 0.687, 0.0772, 0.7155, 0.1397, 0.3195, 0.1394, 0.3499, 0.07596, 0.4076, 0.1306, 0.6631, 0.1907, 0.6193, 0.1598, 0.6235, 0.1468, 0.4137, 0.1472, 0.418, 0.1604, 0.3735, 0.1919, 0.8424, 0.1952, 0.8374, 0.1564, 0.8582, 0.1378, 0.875, 0.1847, 0.1717, 0.1323, 0.1966, 0.1552, 0.1768, 0.1962, 0.1452, 0.1827, 0.9091, 0.1833, 0.875, 0.1847, 0.8582, 0.1378, 0.8862, 0.1218, 0.1717, 0.1323, 0.1452, 0.1827, 0.1079, 0.1791, 0.1413, 0.1125, 0.7855, 0.1523, 0.7865, 0.1176, 0.8582, 0.1378, 0.8374, 0.1564, 0.1717, 0.1323, 0.2467, 0.1148, 0.246, 0.151, 0.1966, 0.1552, 0.7885, 0.08083, 0.8491, 0.09973, 0.8582, 0.1378, 0.7865, 0.1176, 0.1717, 0.1323, 0.1831, 0.09213, 0.2464, 0.07651, 0.2467, 0.1148, 0.8862, 0.1218, 0.8582, 0.1378, 0.8491, 0.09973, 0.1831, 0.09213, 0.1717, 0.1323, 0.1413, 0.1125, 0.5062, 0.9049, 0.4324, 0.8949, 0.4388, 0.8702, 0.4911, 0.8817, 0.3159, 0.8682, 0.3216, 0.8932, 0.2472, 0.9012, 0.263, 0.8783, 0.5062, 0.9049, 0.4911, 0.8817, 0.5728, 0.8605, 0.6048, 0.8799, 0.1815, 0.8547, 0.263, 0.8783, 0.2472, 0.9012, 0.1487, 0.8733, 0.6048, 0.8799, 0.5728, 0.8605, 0.5864, 0.794, 0.62, 0.7916, 0.1697, 0.7875, 0.1815, 0.8547, 0.1487, 0.8733, 0.1361, 0.7841, 0.62, 0.7916, 0.5864, 0.794, 0.549, 0.7464, 0.5638, 0.7392, 0.2087, 0.7409, 0.1697, 0.7875, 0.1361, 0.7841, 0.1941, 0.7332, 0.5638, 0.7392, 0.549, 0.7464, 0.5003, 0.7117, 0.5083, 0.6977, 0.2584, 0.7075, 0.2087, 0.7409, 0.1941, 0.7332, 0.2508, 0.6932, 0.5083, 0.6977, 0.5003, 0.7117, 0.4386, 0.6807, 0.4348, 0.6589, 0.321, 0.678, 0.2584, 0.7075, 0.2508, 0.6932, 0.3253, 0.6562, 0.5003, 0.7117, 0.5057, 0.7309, 0.453, 0.7, 0.4386, 0.6807, 0.3061, 0.697, 0.2525, 0.7266, 0.2584, 0.7075, 0.321, 0.678, 0.549, 0.7464, 0.5429, 0.7558, 0.5057, 0.7309, 0.5003, 0.7117, 0.2525, 0.7266, 0.2146, 0.7504, 0.2087, 0.7409, 0.2584, 0.7075, 0.5864, 0.794, 0.5681, 0.7874, 0.5429, 0.7558, 0.549, 0.7464, 0.2146, 0.7504, 0.1883, 0.7814, 0.1697, 0.7875, 0.2087, 0.7409, 0.5728, 0.8605, 0.5555, 0.8264, 0.5681, 0.7874, 0.5864, 0.794, 0.1883, 0.7814, 0.1998, 0.8209, 0.1815, 0.8547, 0.1697, 0.7875, 0.4911, 0.8817, 0.5012, 0.8444, 0.5555, 0.8264, 0.5728, 0.8605, 0.1998, 0.8209, 0.2538, 0.8405, 0.263, 0.8783, 0.1815, 0.8547, 0.4911, 0.8817, 0.4388, 0.8702, 0.4578, 0.84, 0.5012, 0.8444, 0.2976, 0.8374, 0.3159, 0.8682, 0.263, 0.8783, 0.2538, 0.8405, 0.7602, 0.1932, 0.7855, 0.1523, 0.796, 0.177, 0.7832, 0.1874, 0.2336, 0.1756, 0.246, 0.151, 0.2716, 0.1939, 0.247, 0.1871, 0.391, 0.6119, 0.4348, 0.6589, 0.4386, 0.6807, 0.3948, 0.6861, 0.321, 0.678, 0.3253, 0.6562, 0.3699, 0.6102, 0.3648, 0.6844, 0.789, 0.2333, 0.7602, 0.1932, 0.7832, 0.1874, 0.8096, 0.2339, 0.247, 0.1871, 0.2716, 0.1939, 0.2413, 0.237, 0.2192, 0.2374, 0.3917, 0.8621, 0.4016, 0.8415, 0.4388, 0.8702, 0.4324, 0.8949, 0.3159, 0.8682, 0.354, 0.8403, 0.3634, 0.8613, 0.3216, 0.8932, 0.4386, 0.6807, 0.453, 0.7, 0.435, 0.7183, 0.3948, 0.6861, 0.3237, 0.7157, 0.3061, 0.697, 0.321, 0.678, 0.3648, 0.6844, 0.4337, 0.7297, 0.3847, 0.7103, 0.3948, 0.6861, 0.435, 0.7183, 0.3648, 0.6844, 0.3744, 0.709, 0.3247, 0.7272, 0.3237, 0.7157, 0.411, 0.7477, 0.3847, 0.7103, 0.4337, 0.7297, 0.4278, 0.7428, 0.3247, 0.7272, 0.3744, 0.709, 0.347, 0.7458, 0.3303, 0.7405, 0.4181, 0.7849, 0.3847, 0.7954, 0.3847, 0.7103, 0.411, 0.7477, 0.3744, 0.709, 0.3723, 0.7945, 0.339, 0.7831, 0.347, 0.7458, 0.4016, 0.8415, 0.3847, 0.7954, 0.4181, 0.7849, 0.4313, 0.8175, 0.339, 0.7831, 0.3723, 0.7945, 0.354, 0.8403, 0.3248, 0.8155, 0.4388, 0.8702, 0.4016, 0.8415, 0.4313, 0.8175, 0.4578, 0.84, 0.3248, 0.8155, 0.354, 0.8403, 0.3159, 0.8682, 0.2976, 0.8374, 0.8096, 0.2339, 0.8163, 0.2031, 0.8251, 0.2098, 0.8293, 0.2196, 0.1998, 0.2148, 0.2098, 0.2062, 0.2192, 0.2374, 0.1991, 0.2225, 0.8096, 0.2339, 0.7832, 0.1874, 0.8022, 0.1846, 0.8163, 0.2031, 0.2265, 0.1831, 0.247, 0.1871, 0.2192, 0.2374, 0.2098, 0.2062, 0.7832, 0.1874, 0.796, 0.177, 0.8022, 0.1846, 0.2265, 0.1831, 0.2336, 0.1756, 0.247, 0.1871, 0.4578, 0.84, 0.4313, 0.8175, 0.4485, 0.8046, 0.4734, 0.8247, 0.3079, 0.802, 0.3248, 0.8155, 0.2976, 0.8374, 0.2824, 0.8215, 0.4313, 0.8175, 0.4181, 0.7849, 0.4359, 0.7796, 0.4485, 0.8046, 0.3212, 0.7772, 0.339, 0.7831, 0.3248, 0.8155, 0.3079, 0.802, 0.4181, 0.7849, 0.411, 0.7477, 0.4237, 0.7542, 0.4359, 0.7796, 0.3341, 0.752, 0.347, 0.7458, 0.339, 0.7831, 0.3212, 0.7772, 0.411, 0.7477, 0.4278, 0.7428, 0.4379, 0.7498, 0.4237, 0.7542, 0.3199, 0.7473, 0.3303, 0.7405, 0.347, 0.7458, 0.3341, 0.752, 0.4278, 0.7428, 0.4337, 0.7297, 0.4454, 0.732, 0.4379, 0.7498, 0.3129, 0.7292, 0.3247, 0.7272, 0.3303, 0.7405, 0.3199, 0.7473, 0.4337, 0.7297, 0.435, 0.7183, 0.441, 0.7244, 0.4454, 0.732, 0.3175, 0.7217, 0.3237, 0.7157, 0.3247, 0.7272, 0.3129, 0.7292, 0.435, 0.7183, 0.453, 0.7, 0.4553, 0.7137, 0.441, 0.7244, 0.3035, 0.7107, 0.3061, 0.697, 0.3237, 0.7157, 0.3175, 0.7217, 0.5012, 0.8444, 0.4578, 0.84, 0.4734, 0.8247, 0.5125, 0.8288, 0.2824, 0.8215, 0.2976, 0.8374, 0.2538, 0.8405, 0.243, 0.8246, 0.5555, 0.8264, 0.5012, 0.8444, 0.5125, 0.8288, 0.5509, 0.8118, 0.243, 0.8246, 0.2538, 0.8405, 0.1998, 0.8209, 0.2048, 0.8064, 0.5681, 0.7874, 0.5555, 0.8264, 0.5509, 0.8118, 0.5521, 0.7877, 0.2048, 0.8064, 0.1998, 0.8209, 0.1883, 0.7814, 0.2043, 0.7822, 0.5429, 0.7558, 0.5681, 0.7874, 0.5521, 0.7877, 0.5394, 0.7645, 0.2043, 0.7822, 0.1883, 0.7814, 0.2146, 0.7504, 0.2178, 0.7593, 0.5057, 0.7309, 0.5429, 0.7558, 0.5394, 0.7645, 0.5084, 0.7431, 0.2178, 0.7593, 0.2146, 0.7504, 0.2525, 0.7266, 0.2494, 0.7387, 0.453, 0.7, 0.5057, 0.7309, 0.5084, 0.7431, 0.4553, 0.7137, 0.2494, 0.7387, 0.2525, 0.7266, 0.3061, 0.697, 0.3035, 0.7107, 0.4379, 0.7498, 0.4454, 0.732, 0.4708, 0.7484, 0.4548, 0.7617, 0.287, 0.745, 0.3129, 0.7292, 0.3199, 0.7473, 0.3027, 0.7587, 0.4548, 0.7617, 0.4708, 0.7484, 0.4889, 0.7705, 0.4754, 0.7839, 0.2683, 0.7667, 0.287, 0.745, 0.3027, 0.7587, 0.2814, 0.7805, 0.4754, 0.7839, 0.4889, 0.7705, 0.5037, 0.7876, 0.4945, 0.8025, 0.253, 0.7834, 0.2683, 0.7667, 0.2814, 0.7805, 0.2618, 0.7986, 0.4945, 0.8025, 0.5037, 0.7876, 0.5186, 0.7916, 0.5168, 0.8073, 0.2379, 0.787, 0.253, 0.7834, 0.2618, 0.7986, 0.2392, 0.8029, 0.5125, 0.8288, 0.4734, 0.8247, 0.4945, 0.8025, 0.5168, 0.8073, 0.2618, 0.7986, 0.2824, 0.8215, 0.243, 0.8246, 0.2392, 0.8029, 0.4485, 0.8046, 0.4754, 0.7839, 0.4945, 0.8025, 0.4734, 0.8247, 0.2618, 0.7986, 0.2814, 0.7805, 0.3079, 0.802, 0.2824, 0.8215, 0.4485, 0.8046, 0.4359, 0.7796, 0.4548, 0.7617, 0.4754, 0.7839, 0.3027, 0.7587, 0.3212, 0.7772, 0.3079, 0.802, 0.2814, 0.7805, 0.4379, 0.7498, 0.4548, 0.7617, 0.4359, 0.7796, 0.4237, 0.7542, 0.3212, 0.7772, 0.3027, 0.7587, 0.3199, 0.7473, 0.3341, 0.752, 0.441, 0.7244, 0.4553, 0.7137, 0.4708, 0.7484, 0.4454, 0.732, 0.287, 0.745, 0.3035, 0.7107, 0.3175, 0.7217, 0.3129, 0.7292, 0.5084, 0.7431, 0.4889, 0.7705, 0.4708, 0.7484, 0.4553, 0.7137, 0.287, 0.745, 0.2683, 0.7667, 0.2494, 0.7387, 0.3035, 0.7107, 0.5394, 0.7645, 0.5037, 0.7876, 0.4889, 0.7705, 0.5084, 0.7431, 0.2683, 0.7667, 0.253, 0.7834, 0.2178, 0.7593, 0.2494, 0.7387, 0.5521, 0.7877, 0.5186, 0.7916, 0.5037, 0.7876, 0.5394, 0.7645, 0.253, 0.7834, 0.2379, 0.787, 0.2043, 0.7822, 0.2178, 0.7593, 0.5509, 0.8118, 0.5168, 0.8073, 0.5186, 0.7916, 0.5521, 0.7877, 0.2379, 0.787, 0.2392, 0.8029, 0.2048, 0.8064, 0.2043, 0.7822, 0.5125, 0.8288, 0.5168, 0.8073, 0.5509, 0.8118, 0.2048, 0.8064, 0.2392, 0.8029, 0.243, 0.8246, 0.5083, 0.6977, 0.4348, 0.6589, 0.4841, 0.6288, 0.5434, 0.6835, 0.2769, 0.6251, 0.3253, 0.6562, 0.2508, 0.6932, 0.2161, 0.6781, 0.5638, 0.7392, 0.5083, 0.6977, 0.5434, 0.6835, 0.5811, 0.7269, 0.2161, 0.6781, 0.2508, 0.6932, 0.1941, 0.7332, 0.1772, 0.7204, 0.62, 0.7916, 0.5638, 0.7392, 0.5811, 0.7269, 0.6167, 0.76, 0.1772, 0.7204, 0.1941, 0.7332, 0.1361, 0.7841, 0.1404, 0.7524, 0.7075, 0.7599, 0.62, 0.7916, 0.6167, 0.76, 0.6606, 0.7412, 0.1404, 0.7524, 0.1361, 0.7841, 0.04953, 0.7488, 0.09704, 0.7321, 0.7455, 0.6521, 0.7075, 0.7599, 0.6606, 0.7412, 0.6773, 0.6704, 0.09704, 0.7321, 0.04953, 0.7488, 0.01941, 0.6397, 0.08356, 0.662, 0.7408, 0.5724, 0.7455, 0.6521, 0.6773, 0.6704, 0.6714, 0.5927, 0.08356, 0.662, 0.01941, 0.6397, 0.03366, 0.5644, 0.09282, 0.5899, 0.6773, 0.6704, 0.5434, 0.6835, 0.4841, 0.6288, 0.6714, 0.5927, 0.2769, 0.6251, 0.2161, 0.6781, 0.08356, 0.662, 0.09282, 0.5899, 0.6773, 0.6704, 0.6606, 0.7412, 0.5811, 0.7269, 0.5434, 0.6835, 0.1772, 0.7204, 0.09704, 0.7321, 0.08356, 0.662, 0.2161, 0.6781, 0.6606, 0.7412, 0.6167, 0.76, 0.5811, 0.7269, 0.1772, 0.7204, 0.1404, 0.7524, 0.09704, 0.7321, 0.8424, 0.1952, 0.8293, 0.2196, 0.8346, 0.2069, 0.8347, 0.207, 0.03366, 0.5644, 0.05122, 0.5227, 0.145, 0.5626, 0.09282, 0.5899, 0.6204, 0.5657, 0.6714, 0.5927, 0.4841, 0.6288, 0.4981, 0.5523, 0.2769, 0.6251, 0.09282, 0.5899, 0.145, 0.5626, 0.2642, 0.5501, 0.391, 0.6119, 0.4981, 0.5523, 0.4841, 0.6288, 0.4348, 0.6589, 0.2769, 0.6251, 0.2642, 0.5501, 0.3699, 0.6102, 0.3253, 0.6562])
me_suzanne.update()

# ---- objects
ob_light = bpy.data.objects.new('Light', light_light)
ob_camera = bpy.data.objects.new('Camera', cam_camera)
ob_plane = bpy.data.objects.new('Plane', me_plane)
ob_plane_001 = bpy.data.objects.new('Plane.001', me_plane_001)
ob_plane_002 = bpy.data.objects.new('Plane.002', me_plane_002)
ob_plane_003 = bpy.data.objects.new('Plane.003', me_plane_003)
ob_platform = bpy.data.objects.new('platform', me_cube_001)
ob_monkey = bpy.data.objects.new('monkey', me_suzanne)

# ---- transforms, parenting, visibility, modifiers, constraints
ob_light.location = (4.076, 1.005, 5.904)
ob_light.rotation_euler = (0.6503, 0.05522, 1.866)
ob_light.lock_rotations_4d = False
ob_light.empty_display_type = 'ARROWS'
ob_light.color = (0.0, 0.0, 0.0, 0.0)
ob_light.lineart.crease_threshold = 0.0
ob_camera.location = (7.359, -6.926, 4.958)
ob_camera.rotation_euler = (1.109, 0.0, 0.8149)
ob_camera.lock_rotations_4d = False
ob_camera.empty_display_type = 'ARROWS'
ob_camera.color = (0.0, 0.0, 0.0, 0.0)
ob_camera.display_type = 'WIRE'
ob_camera.lineart.crease_threshold = 0.0
ob_plane.location = (-20.21, 1.0, 0.0)
ob_plane_001.location = (-11.47, 1.0, 0.0)
ob_plane_002.location = (-23.61, 25.78, 0.0)
ob_plane_003.location = (-20.14, 1.0, 0.0)
ob_platform.location = (5.0, 5.0, 5.0)
ob_monkey.location = (4.913, 148.6, 15.37)
ob_monkey.scale = (7.121, 7.121, 7.121)

# ---- collection membership
col_collection.objects.link(ob_light)
col_collection.objects.link(ob_camera)
col_collection.objects.link(ob_plane)
col_collection.objects.link(ob_plane_001)
col_collection.objects.link(ob_plane_002)
col_collection.objects.link(ob_plane_003)
col_collection.objects.link(ob_platform)
col_collection.objects.link(ob_monkey)

# ---- scene / render settings (as saved in the file)
scene.camera = ob_camera
scene.frame_start = 1; scene.frame_end = 250; scene.frame_set(1)
scene.render.engine = 'BLENDER_EEVEE_NEXT'
scene.cycles.sampling_pattern = 'TABULATED_SOBOL'
scene.cycles.use_light_tree = False
scene.view_settings.view_transform = 'Filmic'
bpy.context.view_layer.update()
